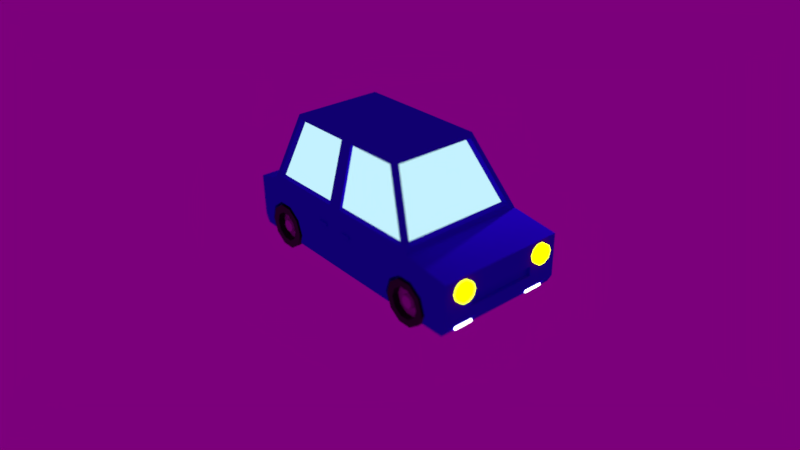 # Source: LowPoly_car.blend  (saved by Blender 2.83.19; exported with 4.5.12 LTS)
import bpy
from mathutils import Matrix  # noqa: F401  (used for matrix-valued properties, if any)

bpy.ops.wm.read_factory_settings(use_empty=True)
scene = bpy.context.scene
scene.name = 'Scene'

# ---- collections
col_collection_1 = bpy.data.collections.new('Collection 1'); scene.collection.children.link(col_collection_1)

# ---- images (referenced by path relative to the original .blend; pixels are not part of the script)
import os
ASSET_DIR = os.environ.get("B2B_ASSET_DIR", "")  # directory of the original .blend (textures are referenced by path, not embedded)
HERE = os.path.dirname(os.path.abspath(__file__))  # packed textures are extracted next to this script under _unpacked/

def load_image(name, relpath, width, height, colorspace="sRGB"):
    """Load a texture the original file referenced (path relative to the .blend, or extracted next to this script)."""
    p = next((c for c in (os.path.join(HERE, relpath), os.path.join(ASSET_DIR, relpath)) if relpath and os.path.exists(c)), "")
    if p:
        img = bpy.data.images.load(p, check_existing=True)
        img.name = name
    else:  # same state as the original file: an image datablock whose file is absent (Cycles renders it pink)
        img = bpy.data.images.new(name, width, height)
        img.source = "FILE"
        img.filepath = "//" + (relpath or name)
    img.colorspace_settings.name = colorspace
    return img
img_pink_sunrise_4k_hdr = load_image('pink_sunrise_4k.hdr', 'HDRi/pink_sunrise_4k.hdr', 1024, 1024, 'Linear Rec.709')

# ---- materials (node trees are filled in below, after node groups)
mat_mat_riau_002 = bpy.data.materials.new('Matériau.002')
mat_mat_riau_002.use_transparent_shadow = False
mat_gris_001 = bpy.data.materials.new('gris.001')
mat_gris_001.use_transparent_shadow = False
mat_mat_riau_001 = bpy.data.materials.new('Matériau.001')
mat_mat_riau_001.use_transparent_shadow = False
mat_qdqd = bpy.data.materials.new('qdqd')
mat_qdqd.use_transparent_shadow = False
mat_noire_006 = bpy.data.materials.new('noire.006')
mat_noire_006.use_transparent_shadow = False
mat_gtris = bpy.data.materials.new('gtris')
mat_gtris.use_transparent_shadow = False
mat_mat_riau = bpy.data.materials.new('Matériau')
mat_mat_riau.use_transparent_shadow = False
mat_gris = bpy.data.materials.new('gris')
mat_gris.use_transparent_shadow = False
mat_light = bpy.data.materials.new('light')
mat_light.use_transparent_shadow = False
mat_light_2 = bpy.data.materials.new('light 2')
mat_light_2.use_transparent_shadow = False
mat_ligth_2 = bpy.data.materials.new('ligth 2')
mat_ligth_2.use_transparent_shadow = False
mat_ligth_2_1 = bpy.data.materials.new('ligth 2 ')
mat_ligth_2_1.use_transparent_shadow = False
mat_red_ligth = bpy.data.materials.new('red ligth')
mat_red_ligth.use_transparent_shadow = False
mat_car = bpy.data.materials.new('car')
mat_car.alpha_threshold = 0.0
mat_car.use_transparent_shadow = False
mat_car.diffuse_color = (0.02576, 0.0, 0.8, 1.0)
mat_car.roughness = 0.5
mat_car.line_color = (0.0, 0.0, 0.0, 1.0)
mat_glass = bpy.data.materials.new('glass')
mat_glass.use_transparent_shadow = False

# ---- material node trees
mat_mat_riau_002.use_nodes = True; mat_mat_riau_002.node_tree.nodes.clear()
_N = mat_mat_riau_002.node_tree.nodes; _L = mat_mat_riau_002.node_tree.links
n0 = _N.new('ShaderNodeBsdfPrincipled'); n0.name = 'Principled BSDF'; n0.location = (10, 300)
n0.distribution = 'GGX'
n0.subsurface_method = 'BURLEY'
n0.inputs[0].default_value = (0.0, 0.0, 0.0, 1.0)
n0.inputs[3].default_value = 1.45
n0.inputs[27].default_value = (0.0, 0.0, 0.0, 1.0)
n0.inputs[28].default_value = 1.0
n1 = _N.new('ShaderNodeOutputMaterial'); n1.name = 'Material Output'; n1.location = (300, 300)
_L.new(n0.outputs[0], n1.inputs[0])
n1.is_active_output = True
mat_gris_001.use_nodes = True; mat_gris_001.node_tree.nodes.clear()
_N = mat_gris_001.node_tree.nodes; _L = mat_gris_001.node_tree.links
n0 = _N.new('ShaderNodeBsdfPrincipled'); n0.name = 'Principled BSDF'; n0.location = (10, 300)
n0.distribution = 'GGX'
n0.subsurface_method = 'BURLEY'
n0.inputs[0].default_value = (0.5382, 0.5382, 0.5382, 1.0)
n0.inputs[3].default_value = 1.45
n0.inputs[27].default_value = (0.0, 0.0, 0.0, 1.0)
n0.inputs[28].default_value = 1.0
n1 = _N.new('ShaderNodeOutputMaterial'); n1.name = 'Material Output'; n1.location = (300, 300)
_L.new(n0.outputs[0], n1.inputs[0])
n1.is_active_output = True
mat_mat_riau_001.use_nodes = True; mat_mat_riau_001.node_tree.nodes.clear()
_N = mat_mat_riau_001.node_tree.nodes; _L = mat_mat_riau_001.node_tree.links
n0 = _N.new('ShaderNodeBsdfPrincipled'); n0.name = 'Principled BSDF'; n0.location = (10, 300)
n0.distribution = 'GGX'
n0.subsurface_method = 'BURLEY'
n0.inputs[0].default_value = (0.0, 0.0, 0.0, 1.0)
n0.inputs[3].default_value = 1.45
n0.inputs[27].default_value = (0.0, 0.0, 0.0, 1.0)
n0.inputs[28].default_value = 1.0
n1 = _N.new('ShaderNodeOutputMaterial'); n1.name = 'Material Output'; n1.location = (300, 300)
_L.new(n0.outputs[0], n1.inputs[0])
n1.is_active_output = True
mat_qdqd.use_nodes = True; mat_qdqd.node_tree.nodes.clear()
_N = mat_qdqd.node_tree.nodes; _L = mat_qdqd.node_tree.links
n0 = _N.new('ShaderNodeBsdfPrincipled'); n0.name = 'Principled BSDF'; n0.location = (10, 300)
n0.distribution = 'GGX'
n0.subsurface_method = 'BURLEY'
n0.inputs[0].default_value = (0.5382, 0.5382, 0.5382, 1.0)
n0.inputs[3].default_value = 1.45
n0.inputs[27].default_value = (0.0, 0.0, 0.0, 1.0)
n0.inputs[28].default_value = 1.0
n1 = _N.new('ShaderNodeOutputMaterial'); n1.name = 'Material Output'; n1.location = (300, 300)
_L.new(n0.outputs[0], n1.inputs[0])
n1.is_active_output = True
mat_noire_006.use_nodes = True; mat_noire_006.node_tree.nodes.clear()
_N = mat_noire_006.node_tree.nodes; _L = mat_noire_006.node_tree.links
n0 = _N.new('ShaderNodeBsdfPrincipled'); n0.name = 'Principled BSDF'; n0.location = (10, 300)
n0.distribution = 'GGX'
n0.subsurface_method = 'BURLEY'
n0.inputs[0].default_value = (0.002063, 0.002063, 0.002063, 1.0)
n0.inputs[3].default_value = 1.45
n0.inputs[27].default_value = (0.0, 0.0, 0.0, 1.0)
n0.inputs[28].default_value = 1.0
n1 = _N.new('ShaderNodeOutputMaterial'); n1.name = 'Material Output'; n1.location = (300, 300)
_L.new(n0.outputs[0], n1.inputs[0])
n1.is_active_output = True
mat_gtris.use_nodes = True; mat_gtris.node_tree.nodes.clear()
_N = mat_gtris.node_tree.nodes; _L = mat_gtris.node_tree.links
n0 = _N.new('ShaderNodeBsdfPrincipled'); n0.name = 'Principled BSDF'; n0.location = (10, 300)
n0.distribution = 'GGX'
n0.subsurface_method = 'BURLEY'
n0.inputs[0].default_value = (0.5382, 0.5382, 0.5382, 1.0)
n0.inputs[3].default_value = 1.45
n0.inputs[27].default_value = (0.0, 0.0, 0.0, 1.0)
n0.inputs[28].default_value = 1.0
n1 = _N.new('ShaderNodeOutputMaterial'); n1.name = 'Material Output'; n1.location = (300, 300)
_L.new(n0.outputs[0], n1.inputs[0])
n1.is_active_output = True
mat_mat_riau.use_nodes = True; mat_mat_riau.node_tree.nodes.clear()
_N = mat_mat_riau.node_tree.nodes; _L = mat_mat_riau.node_tree.links
n0 = _N.new('ShaderNodeBsdfPrincipled'); n0.name = 'Principled BSDF'; n0.location = (10, 300)
n0.distribution = 'GGX'
n0.subsurface_method = 'BURLEY'
n0.inputs[0].default_value = (0.002063, 0.002063, 0.002063, 1.0)
n0.inputs[3].default_value = 1.45
n0.inputs[27].default_value = (0.0, 0.0, 0.0, 1.0)
n0.inputs[28].default_value = 1.0
n1 = _N.new('ShaderNodeOutputMaterial'); n1.name = 'Material Output'; n1.location = (300, 300)
_L.new(n0.outputs[0], n1.inputs[0])
n1.is_active_output = True
mat_gris.use_nodes = True; mat_gris.node_tree.nodes.clear()
_N = mat_gris.node_tree.nodes; _L = mat_gris.node_tree.links
n0 = _N.new('ShaderNodeBsdfPrincipled'); n0.name = 'Principled BSDF'; n0.location = (10, 300)
n0.distribution = 'GGX'
n0.subsurface_method = 'BURLEY'
n0.inputs[0].default_value = (0.5382, 0.5382, 0.5382, 1.0)
n0.inputs[3].default_value = 1.45
n0.inputs[27].default_value = (0.0, 0.0, 0.0, 1.0)
n0.inputs[28].default_value = 1.0
n1 = _N.new('ShaderNodeOutputMaterial'); n1.name = 'Material Output'; n1.location = (300, 300)
_L.new(n0.outputs[0], n1.inputs[0])
n1.is_active_output = True
mat_light.use_nodes = True; mat_light.node_tree.nodes.clear()
_N = mat_light.node_tree.nodes; _L = mat_light.node_tree.links
n0 = _N.new('ShaderNodeOutputMaterial'); n0.name = 'Material Output'; n0.location = (300, 300)
n1 = _N.new('ShaderNodeEmission'); n1.name = 'Émission'; n1.location = (10, 300)
n1.inputs[0].default_value = (0.9262, 1.0, 0.0, 1.0)
n1.inputs[1].default_value = 5.0
_L.new(n1.outputs[0], n0.inputs[0])
n0.is_active_output = True
mat_light_2.use_nodes = True; mat_light_2.node_tree.nodes.clear()
_N = mat_light_2.node_tree.nodes; _L = mat_light_2.node_tree.links
n0 = _N.new('ShaderNodeOutputMaterial'); n0.name = 'Material Output'; n0.location = (300, 300)
n1 = _N.new('ShaderNodeEmission'); n1.name = 'Émission'; n1.location = (10, 300)
n1.inputs[1].default_value = 5.0
_L.new(n1.outputs[0], n0.inputs[0])
n0.is_active_output = True
mat_ligth_2.use_nodes = True; mat_ligth_2.node_tree.nodes.clear()
_N = mat_ligth_2.node_tree.nodes; _L = mat_ligth_2.node_tree.links
n0 = _N.new('ShaderNodeOutputMaterial'); n0.name = 'Material Output'; n0.location = (300, 300)
n1 = _N.new('ShaderNodeEmission'); n1.name = 'Émission'; n1.location = (10, 300)
n1.inputs[1].default_value = 5.0
_L.new(n1.outputs[0], n0.inputs[0])
n0.is_active_output = True
mat_ligth_2_1.use_nodes = True; mat_ligth_2_1.node_tree.nodes.clear()
_N = mat_ligth_2_1.node_tree.nodes; _L = mat_ligth_2_1.node_tree.links
n0 = _N.new('ShaderNodeOutputMaterial'); n0.name = 'Material Output'; n0.location = (300, 300)
n1 = _N.new('ShaderNodeEmission'); n1.name = 'Émission'; n1.location = (10, 300)
n1.inputs[1].default_value = 5.0
_L.new(n1.outputs[0], n0.inputs[0])
n0.is_active_output = True
mat_red_ligth.use_nodes = True; mat_red_ligth.node_tree.nodes.clear()
_N = mat_red_ligth.node_tree.nodes; _L = mat_red_ligth.node_tree.links
n0 = _N.new('ShaderNodeOutputMaterial'); n0.name = 'Material Output'; n0.location = (300, 300)
n1 = _N.new('ShaderNodeEmission'); n1.name = 'Émission'; n1.location = (10, 300)
n1.inputs[0].default_value = (1.0, 0.005857, 0.0, 1.0)
n1.inputs[1].default_value = 5.0
_L.new(n1.outputs[0], n0.inputs[0])
n0.is_active_output = True
mat_glass.use_nodes = True; mat_glass.node_tree.nodes.clear()
_N = mat_glass.node_tree.nodes; _L = mat_glass.node_tree.links
n0 = _N.new('ShaderNodeOutputMaterial'); n0.name = 'Material Output'; n0.location = (300, 300)
n1 = _N.new('ShaderNodeBackground'); n1.name = 'Arrière-plan'; n1.location = (10, 300)
n1.inputs[0].default_value = (0.5496, 0.8871, 1.0, 1.0)
_L.new(n1.outputs[0], n0.inputs[0])
n0.is_active_output = True

# ---- world
world_world = bpy.data.worlds.new('World'); scene.world = world_world
world_world.use_nodes = True; world_world.node_tree.nodes.clear()
_N = world_world.node_tree.nodes; _L = world_world.node_tree.links
n0 = _N.new('ShaderNodeBackground'); n0.name = 'Arrière-plan'; n0.location = (10, 300)
n0.inputs[1].default_value = 0.2
n1 = _N.new('ShaderNodeOutputWorld'); n1.name = 'Sortie du monde'; n1.location = (300, 300)
n2 = _N.new('ShaderNodeTexEnvironment'); n2.name = 'Texture d’environnement'; n2.location = (-285, 331)
n2.image = img_pink_sunrise_4k_hdr
n3 = _N.new('ShaderNodeMapping'); n3.name = 'Mapping'; n3.location = (-562, 397)
n3.inputs[2].default_value = (-0.4887, 0.4084, 1.328)
n4 = _N.new('ShaderNodeTexCoord'); n4.name = 'Texture Coordinate'; n4.location = (-818, 286)
_L.new(n0.outputs[0], n1.inputs[0])
_L.new(n2.outputs[0], n0.inputs[0])
_L.new(n3.outputs[0], n2.inputs[0])
_L.new(n4.outputs[0], n3.inputs[0])
n1.is_active_output = True
world_world.color = (0.05088, 0.05088, 0.05088)
world_world.use_sun_shadow = False
world_world.sun_shadow_jitter_overblur = 0.0
world_world.cycles.sampling_method = 'MANUAL'

# ---- cameras
cam_camera = bpy.data.cameras.new('Camera')
cam_camera.clip_end = 100.0
cam_camera.lens = 34.31
cam_camera.sensor_width = 32.0
cam_camera.sensor_height = 18.0
cam_camera.ortho_scale = 7.314
cam_camera.dof.use_dof = True
cam_camera.dof.focus_distance = 0.0
cam_camera.dof.aperture_fstop = 0.1

# ---- lights
light_lamp = bpy.data.lights.new('Lamp', 'POINT')
light_lamp.transmission_factor = 0.0
light_lamp.cutoff_distance = 30.0
light_lamp.energy = 1000.0
light_lamp.shadow_buffer_clip_start = 1.001
light_lamp.shadow_soft_size = 0.1
light_lamp.shadow_maximum_resolution = 0.006
light_lamp.use_absolute_resolution = True

# ---- meshes
me_cylindre = bpy.data.meshes.new('Cylindre')
me_cylindre.from_pydata([(-2.901e-08, 0.6915, -1.0), (0.0, 1.0, 1.0), (0.4064, 0.5594, -1.0), (0.5878, 0.809, 1.0), (0.6576, 0.2137, -1.0), (0.9511, 0.309, 1.0), (0.6576, -0.2137, -1.0), (0.9511, -0.309, 1.0), (0.4064, -0.5594, -1.0), (0.5878, -0.809, 1.0), (-6.325e-08, -0.6915, -1.0), (-8.742e-08, -1.0, 1.0), (-0.4064, -0.5594, -1.0), (-0.5878, -0.809, 1.0), (-0.6576, -0.2137, -1.0), (-0.9511, -0.309, 1.0), (-0.6576, 0.2137, -1.0), (-0.9511, 0.309, 1.0), (-0.4064, 0.5594, -1.0), (-0.5878, 0.809, 1.0), (0.0, 1.0, -1.0), (0.5878, 0.809, -1.0), (0.9511, 0.309, -1.0), (0.9511, -0.309, -1.0), (0.5878, -0.809, -1.0), (-8.742e-08, -1.0, -1.0), (-0.5878, -0.809, -1.0), (-0.9511, -0.309, -1.0), (-0.9511, 0.309, -1.0), (-0.5878, 0.809, -1.0), (-5.779e-08, 0.3241, 0.6407), (0.1905, 0.2622, 0.6407), (0.3082, 0.1001, 0.6407), (0.3082, -0.1001, 0.6407), (0.1905, -0.2622, 0.6407), (-2.296e-08, -0.3241, 0.6407), (-0.1905, -0.2622, 0.6407), (-0.3082, -0.1001, 0.6407), (-0.3082, 0.1001, 0.6407), (-0.1905, 0.2622, 0.6407), (-2.901e-08, 0.6915, 0.6407), (0.4064, 0.5594, 0.6407), (0.6576, 0.2137, 0.6407), (0.6576, -0.2137, 0.6407), (0.4064, -0.5594, 0.6407), (-6.325e-08, -0.6915, 0.6407), (-0.4064, -0.5594, 0.6407), (-0.6576, -0.2137, 0.6407), (-0.6576, 0.2137, 0.6407), (-0.4064, 0.5594, 0.6407), (-5.753e-08, 0.2634, -0.3001), (0.1548, 0.2131, -0.3001), (0.2505, 0.08138, -0.3001), (0.2505, -0.08138, -0.3001), (0.1548, -0.2131, -0.3001), (-2.923e-08, -0.2634, -0.3001), (-0.1548, -0.2131, -0.3001), (-0.2505, -0.08138, -0.3001), (-0.2505, 0.08138, -0.3001), (-0.1548, 0.2131, -0.3001)], [], [(20, 1, 3, 21), (21, 3, 5, 22), (22, 5, 7, 23), (23, 7, 9, 24), (24, 9, 11, 25), (25, 11, 13, 26), (26, 13, 15, 27), (27, 15, 17, 28), (3, 1, 19, 17, 15, 13, 11, 9, 7, 5), (28, 17, 19, 29), (29, 19, 1, 20), (10, 12, 46, 45), (2, 0, 20, 21), (4, 2, 21, 22), (6, 4, 22, 23), (8, 6, 23, 24), (10, 8, 24, 25), (12, 10, 25, 26), (14, 12, 26, 27), (16, 14, 27, 28), (18, 16, 28, 29), (0, 18, 29, 20), (39, 30, 50, 59), (4, 6, 43, 42), (18, 0, 40, 49), (12, 14, 47, 46), (6, 8, 44, 43), (0, 2, 41, 40), (14, 16, 48, 47), (8, 10, 45, 44), (2, 4, 42, 41), (16, 18, 49, 48), (31, 30, 40, 41), (32, 31, 41, 42), (33, 32, 42, 43), (34, 33, 43, 44), (35, 34, 44, 45), (36, 35, 45, 46), (37, 36, 46, 47), (38, 37, 47, 48), (39, 38, 48, 49), (30, 39, 49, 40), (50, 51, 52, 53, 54, 55, 56, 57, 58, 59), (36, 37, 57, 56), (33, 34, 54, 53), (30, 31, 51, 50), (37, 38, 58, 57), (34, 35, 55, 54), (31, 32, 52, 51), (38, 39, 59, 58), (35, 36, 56, 55), (32, 33, 53, 52)])
me_cylindre.polygons.foreach_set('material_index', [0, 0, 0, 0, 0, 0, 0, 0, 0, 0, 0, 0, 0, 0, 0, 0, 0, 0, 0, 0, 0, 0, 1, 0, 0, 0, 0, 0, 0, 0, 0, 0, 1, 1, 1, 1, 1, 1, 1, 1, 1, 1, 1, 1, 1, 1, 1, 1, 1, 1, 1, 1])
_uv = me_cylindre.uv_layers.new(name='CarteUV')
_uv.uv.foreach_set('vector', [1.0, 0.5, 1.0, 1.0, 0.9, 1.0, 0.9, 0.5, 0.9, 0.5, 0.9, 1.0, 0.8, 1.0, 0.8, 0.5, 0.8, 0.5, 0.8, 1.0, 0.7, 1.0, 0.7, 0.5, 0.7, 0.5, 0.7, 1.0, 0.6, 1.0, 0.6, 0.5, 0.6, 0.5, 0.6, 1.0, 0.5, 1.0, 0.5, 0.5, 0.5, 0.5, 0.5, 1.0, 0.4, 1.0, 0.4, 0.5, 0.4, 0.5, 0.4, 1.0, 0.3, 1.0, 0.3, 0.5, 0.3, 0.5, 0.3, 1.0, 0.2, 1.0, 0.2, 0.5, 0.3911, 0.4442, 0.25, 0.49, 0.1089, 0.4442, 0.02175, 0.3242, 0.02175, 0.1758, 0.1089, 0.05584, 0.25, 0.01, 0.3911, 0.05584, 0.4783, 0.1758, 0.4783, 0.3242, 0.2, 0.5, 0.2, 1.0, 0.1, 1.0, 0.1, 0.5, 0.1, 0.5, 0.1, 1.0, -7.451e-08, 1.0, -7.451e-08, 0.5, 0.75, 0.08405, 0.6525, 0.1157, 0.6525, 0.1157, 0.75, 0.08405, 0.8475, 0.3843, 0.75, 0.4159, 0.75, 0.49, 0.8911, 0.4442, 0.9078, 0.3013, 0.8475, 0.3843, 0.8911, 0.4442, 0.9783, 0.3242, 0.9078, 0.1987, 0.9078, 0.3013, 0.9783, 0.3242, 0.9783, 0.1758, 0.8475, 0.1157, 0.9078, 0.1987, 0.9783, 0.1758, 0.8911, 0.05584, 0.75, 0.08405, 0.8475, 0.1157, 0.8911, 0.05584, 0.75, 0.01, 0.6525, 0.1157, 0.75, 0.08405, 0.75, 0.01, 0.6089, 0.05584, 0.5922, 0.1987, 0.6525, 0.1157, 0.6089, 0.05584, 0.5217, 0.1758, 0.5922, 0.3013, 0.5922, 0.1987, 0.5217, 0.1758, 0.5217, 0.3242, 0.6525, 0.3843, 0.5922, 0.3013, 0.5217, 0.3242, 0.6089, 0.4442, 0.75, 0.4159, 0.6525, 0.3843, 0.6089, 0.4442, 0.75, 0.49, 0.7043, 0.3129, 0.75, 0.3278, 0.75, 0.3278, 0.7043, 0.3129, 0.9078, 0.3013, 0.9078, 0.1987, 0.9078, 0.1987, 0.9078, 0.3013, 0.6525, 0.3843, 0.75, 0.4159, 0.75, 0.4159, 0.6525, 0.3843, 0.6525, 0.1157, 0.5922, 0.1987, 0.5922, 0.1987, 0.6525, 0.1157, 0.9078, 0.1987, 0.8475, 0.1157, 0.8475, 0.1157, 0.9078, 0.1987, 0.75, 0.4159, 0.8475, 0.3843, 0.8475, 0.3843, 0.75, 0.4159, 0.5922, 0.1987, 0.5922, 0.3013, 0.5922, 0.3013, 0.5922, 0.1987, 0.8475, 0.1157, 0.75, 0.08405, 0.75, 0.08405, 0.8475, 0.1157, 0.8475, 0.3843, 0.9078, 0.3013, 0.9078, 0.3013, 0.8475, 0.3843, 0.5922, 0.3013, 0.6525, 0.3843, 0.6525, 0.3843, 0.5922, 0.3013, 0.7957, 0.3129, 0.75, 0.3278, 0.75, 0.4159, 0.8475, 0.3843, 0.824, 0.274, 0.7957, 0.3129, 0.8475, 0.3843, 0.9078, 0.3013, 0.824, 0.226, 0.824, 0.274, 0.9078, 0.3013, 0.9078, 0.1987, 0.7957, 0.1871, 0.824, 0.226, 0.9078, 0.1987, 0.8475, 0.1157, 0.75, 0.1722, 0.7957, 0.1871, 0.8475, 0.1157, 0.75, 0.08405, 0.7043, 0.1871, 0.75, 0.1722, 0.75, 0.08405, 0.6525, 0.1157, 0.676, 0.226, 0.7043, 0.1871, 0.6525, 0.1157, 0.5922, 0.1987, 0.676, 0.274, 0.676, 0.226, 0.5922, 0.1987, 0.5922, 0.3013, 0.7043, 0.3129, 0.676, 0.274, 0.5922, 0.3013, 0.6525, 0.3843, 0.75, 0.3278, 0.7043, 0.3129, 0.6525, 0.3843, 0.75, 0.4159, 0.75, 0.3278, 0.7957, 0.3129, 0.824, 0.274, 0.824, 0.226, 0.7957, 0.1871, 0.75, 0.1722, 0.7043, 0.1871, 0.676, 0.226, 0.676, 0.274, 0.7043, 0.3129, 0.7043, 0.1871, 0.676, 0.226, 0.676, 0.226, 0.7043, 0.1871, 0.824, 0.226, 0.7957, 0.1871, 0.7957, 0.1871, 0.824, 0.226, 0.75, 0.3278, 0.7957, 0.3129, 0.7957, 0.3129, 0.75, 0.3278, 0.676, 0.226, 0.676, 0.274, 0.676, 0.274, 0.676, 0.226, 0.7957, 0.1871, 0.75, 0.1722, 0.75, 0.1722, 0.7957, 0.1871, 0.7957, 0.3129, 0.824, 0.274, 0.824, 0.274, 0.7957, 0.3129, 0.676, 0.274, 0.7043, 0.3129, 0.7043, 0.3129, 0.676, 0.274, 0.75, 0.1722, 0.7043, 0.1871, 0.7043, 0.1871, 0.75, 0.1722, 0.824, 0.274, 0.824, 0.226, 0.824, 0.226, 0.824, 0.274])
me_cylindre.materials.append(mat_mat_riau_002)
me_cylindre.materials.append(mat_gris_001)
me_cylindre.use_remesh_fix_poles = True
me_cylindre.use_remesh_preserve_attributes = False
me_cylindre.use_mirror_vertex_groups = False
me_cylindre.update()
me_cylindre_001 = bpy.data.meshes.new('Cylindre.001')
me_cylindre_001.from_pydata([(-3.163e-08, 0.6635, -1.0), (0.0, 1.0, 1.0), (0.39, 0.5368, -1.0), (0.5878, 0.809, 1.0), (0.6311, 0.205, -1.0), (0.9511, 0.309, 1.0), (0.6311, -0.205, -1.0), (0.9511, -0.309, 1.0), (0.39, -0.5368, -1.0), (0.5878, -0.809, 1.0), (-6.106e-08, -0.6635, -1.0), (-8.742e-08, -1.0, 1.0), (-0.39, -0.5368, -1.0), (-0.5878, -0.809, 1.0), (-0.6311, -0.205, -1.0), (-0.9511, -0.309, 1.0), (-0.6311, 0.205, -1.0), (-0.9511, 0.309, 1.0), (-0.39, 0.5368, -1.0), (-0.5878, 0.809, 1.0), (0.0, 1.0, -1.0), (0.5878, 0.809, -1.0), (0.9511, 0.309, -1.0), (0.9511, -0.309, -1.0), (0.5878, -0.809, -1.0), (-8.742e-08, -1.0, -1.0), (-0.5878, -0.809, -1.0), (-0.9511, -0.309, -1.0), (-0.9511, 0.309, -1.0), (-0.5878, 0.809, -1.0), (-6.15e-08, 0.3315, 0.8149), (0.1949, 0.2682, 0.8149), (0.3153, 0.1024, 0.8149), (0.3153, -0.1024, 0.8149), (0.1949, -0.2682, 0.8149), (-4.411e-08, -0.3315, 0.8149), (-0.1949, -0.2682, 0.8149), (-0.3153, -0.1024, 0.8149), (-0.3153, 0.1024, 0.8149), (-0.1949, 0.2682, 0.8149), (-3.028e-08, 0.6635, 0.8149), (0.39, 0.5368, 0.8149), (0.6311, 0.205, 0.8149), (0.6311, -0.205, 0.8149), (0.39, -0.5368, 0.8149), (-5.972e-08, -0.6635, 0.8149), (-0.39, -0.5368, 0.8149), (-0.6311, -0.205, 0.8149), (-0.6311, 0.205, 0.8149), (-0.39, 0.5368, 0.8149), (-6.753e-08, 0.2702, -0.5011), (0.1588, 0.2186, -0.5011), (0.257, 0.08349, -0.5011), (0.257, -0.0835, -0.5011), (0.1588, -0.2186, -0.5011), (-5.336e-08, -0.2702, -0.5011), (-0.1588, -0.2186, -0.5011), (-0.257, -0.0835, -0.5011), (-0.257, 0.08349, -0.5011), (-0.1588, 0.2186, -0.5011)], [], [(20, 1, 3, 21), (21, 3, 5, 22), (22, 5, 7, 23), (23, 7, 9, 24), (24, 9, 11, 25), (25, 11, 13, 26), (26, 13, 15, 27), (27, 15, 17, 28), (3, 1, 19, 17, 15, 13, 11, 9, 7, 5), (28, 17, 19, 29), (29, 19, 1, 20), (18, 0, 40, 49), (2, 0, 20, 21), (4, 2, 21, 22), (6, 4, 22, 23), (8, 6, 23, 24), (10, 8, 24, 25), (12, 10, 25, 26), (14, 12, 26, 27), (16, 14, 27, 28), (18, 16, 28, 29), (0, 18, 29, 20), (33, 34, 54, 53), (12, 14, 47, 46), (6, 8, 44, 43), (0, 2, 41, 40), (14, 16, 48, 47), (8, 10, 45, 44), (2, 4, 42, 41), (16, 18, 49, 48), (10, 12, 46, 45), (4, 6, 43, 42), (31, 30, 40, 41), (32, 31, 41, 42), (33, 32, 42, 43), (34, 33, 43, 44), (35, 34, 44, 45), (36, 35, 45, 46), (37, 36, 46, 47), (38, 37, 47, 48), (39, 38, 48, 49), (30, 39, 49, 40), (50, 51, 52, 53, 54, 55, 56, 57, 58, 59), (30, 31, 51, 50), (37, 38, 58, 57), (34, 35, 55, 54), (31, 32, 52, 51), (38, 39, 59, 58), (35, 36, 56, 55), (32, 33, 53, 52), (39, 30, 50, 59), (36, 37, 57, 56)])
me_cylindre_001.polygons.foreach_set('material_index', [0, 0, 0, 0, 0, 0, 0, 0, 0, 0, 0, 0, 0, 0, 0, 0, 0, 0, 0, 0, 0, 0, 1, 0, 0, 0, 0, 0, 0, 0, 0, 0, 1, 1, 1, 1, 1, 1, 1, 1, 1, 1, 1, 1, 1, 1, 1, 1, 1, 1, 1, 1])
_uv = me_cylindre_001.uv_layers.new(name='CarteUV')
_uv.uv.foreach_set('vector', [1.0, 0.5, 1.0, 1.0, 0.9, 1.0, 0.9, 0.5, 0.9, 0.5, 0.9, 1.0, 0.8, 1.0, 0.8, 0.5, 0.8, 0.5, 0.8, 1.0, 0.7, 1.0, 0.7, 0.5, 0.7, 0.5, 0.7, 1.0, 0.6, 1.0, 0.6, 0.5, 0.6, 0.5, 0.6, 1.0, 0.5, 1.0, 0.5, 0.5, 0.5, 0.5, 0.5, 1.0, 0.4, 1.0, 0.4, 0.5, 0.4, 0.5, 0.4, 1.0, 0.3, 1.0, 0.3, 0.5, 0.3, 0.5, 0.3, 1.0, 0.2, 1.0, 0.2, 0.5, 0.3911, 0.4442, 0.25, 0.49, 0.1089, 0.4442, 0.02175, 0.3242, 0.02175, 0.1758, 0.1089, 0.05584, 0.25, 0.01, 0.3911, 0.05584, 0.4783, 0.1758, 0.4783, 0.3242, 0.2, 0.5, 0.2, 1.0, 0.1, 1.0, 0.1, 0.5, 0.1, 0.5, 0.1, 1.0, -7.451e-08, 1.0, -7.451e-08, 0.5, 0.6564, 0.3788, 0.75, 0.4092, 0.75, 0.4092, 0.6564, 0.3788, 0.8436, 0.3788, 0.75, 0.4092, 0.75, 0.49, 0.8911, 0.4442, 0.9015, 0.2992, 0.8436, 0.3788, 0.8911, 0.4442, 0.9783, 0.3242, 0.9015, 0.2008, 0.9015, 0.2992, 0.9783, 0.3242, 0.9783, 0.1758, 0.8436, 0.1212, 0.9015, 0.2008, 0.9783, 0.1758, 0.8911, 0.05584, 0.75, 0.09075, 0.8436, 0.1212, 0.8911, 0.05584, 0.75, 0.01, 0.6564, 0.1212, 0.75, 0.09075, 0.75, 0.01, 0.6089, 0.05584, 0.5985, 0.2008, 0.6564, 0.1212, 0.6089, 0.05584, 0.5217, 0.1758, 0.5985, 0.2992, 0.5985, 0.2008, 0.5217, 0.1758, 0.5217, 0.3242, 0.6564, 0.3788, 0.5985, 0.2992, 0.5217, 0.3242, 0.6089, 0.4442, 0.75, 0.4092, 0.6564, 0.3788, 0.6089, 0.4442, 0.75, 0.49, 0.8257, 0.2254, 0.7968, 0.1856, 0.7968, 0.1856, 0.8257, 0.2254, 0.6564, 0.1212, 0.5985, 0.2008, 0.5985, 0.2008, 0.6564, 0.1212, 0.9015, 0.2008, 0.8436, 0.1212, 0.8436, 0.1212, 0.9015, 0.2008, 0.75, 0.4092, 0.8436, 0.3788, 0.8436, 0.3788, 0.75, 0.4092, 0.5985, 0.2008, 0.5985, 0.2992, 0.5985, 0.2992, 0.5985, 0.2008, 0.8436, 0.1212, 0.75, 0.09075, 0.75, 0.09075, 0.8436, 0.1212, 0.8436, 0.3788, 0.9015, 0.2992, 0.9015, 0.2992, 0.8436, 0.3788, 0.5985, 0.2992, 0.6564, 0.3788, 0.6564, 0.3788, 0.5985, 0.2992, 0.75, 0.09075, 0.6564, 0.1212, 0.6564, 0.1212, 0.75, 0.09075, 0.9015, 0.2992, 0.9015, 0.2008, 0.9015, 0.2008, 0.9015, 0.2992, 0.7968, 0.3144, 0.75, 0.3296, 0.75, 0.4092, 0.8436, 0.3788, 0.8257, 0.2746, 0.7968, 0.3144, 0.8436, 0.3788, 0.9015, 0.2992, 0.8257, 0.2254, 0.8257, 0.2746, 0.9015, 0.2992, 0.9015, 0.2008, 0.7968, 0.1856, 0.8257, 0.2254, 0.9015, 0.2008, 0.8436, 0.1212, 0.75, 0.1704, 0.7968, 0.1856, 0.8436, 0.1212, 0.75, 0.09075, 0.7032, 0.1856, 0.75, 0.1704, 0.75, 0.09075, 0.6564, 0.1212, 0.6743, 0.2254, 0.7032, 0.1856, 0.6564, 0.1212, 0.5985, 0.2008, 0.6743, 0.2746, 0.6743, 0.2254, 0.5985, 0.2008, 0.5985, 0.2992, 0.7032, 0.3144, 0.6743, 0.2746, 0.5985, 0.2992, 0.6564, 0.3788, 0.75, 0.3296, 0.7032, 0.3144, 0.6564, 0.3788, 0.75, 0.4092, 0.75, 0.3296, 0.7968, 0.3144, 0.8257, 0.2746, 0.8257, 0.2254, 0.7968, 0.1856, 0.75, 0.1704, 0.7032, 0.1856, 0.6743, 0.2254, 0.6743, 0.2746, 0.7032, 0.3144, 0.75, 0.3296, 0.7968, 0.3144, 0.7968, 0.3144, 0.75, 0.3296, 0.6743, 0.2254, 0.6743, 0.2746, 0.6743, 0.2746, 0.6743, 0.2254, 0.7968, 0.1856, 0.75, 0.1704, 0.75, 0.1704, 0.7968, 0.1856, 0.7968, 0.3144, 0.8257, 0.2746, 0.8257, 0.2746, 0.7968, 0.3144, 0.6743, 0.2746, 0.7032, 0.3144, 0.7032, 0.3144, 0.6743, 0.2746, 0.75, 0.1704, 0.7032, 0.1856, 0.7032, 0.1856, 0.75, 0.1704, 0.8257, 0.2746, 0.8257, 0.2254, 0.8257, 0.2254, 0.8257, 0.2746, 0.7032, 0.3144, 0.75, 0.3296, 0.75, 0.3296, 0.7032, 0.3144, 0.7032, 0.1856, 0.6743, 0.2254, 0.6743, 0.2254, 0.7032, 0.1856])
me_cylindre_001.materials.append(mat_mat_riau_001)
me_cylindre_001.materials.append(mat_qdqd)
me_cylindre_001.use_remesh_fix_poles = True
me_cylindre_001.use_remesh_preserve_attributes = False
me_cylindre_001.use_mirror_vertex_groups = False
me_cylindre_001.update()
me_cylindre_002 = bpy.data.meshes.new('Cylindre.002')
me_cylindre_002.from_pydata([(-6.107e-08, 0.3504, -1.0), (-2.648e-08, 0.7183, 1.0), (0.206, 0.2835, -1.0), (0.4222, 0.5811, 1.0), (0.3333, 0.1083, -1.0), (0.6832, 0.222, 1.0), (0.3333, -0.1083, -1.0), (0.6832, -0.222, 1.0), (0.206, -0.2835, -1.0), (0.4222, -0.5811, 1.0), (-3.653e-08, -0.3504, -1.0), (-6.536e-08, -0.7183, 1.0), (-0.206, -0.2835, -1.0), (-0.4222, -0.5811, 1.0), (-0.3333, -0.1083, -1.0), (-0.6832, -0.222, 1.0), (-0.3333, 0.1083, -1.0), (-0.6832, 0.222, 1.0), (-0.206, 0.2835, -1.0), (-0.4222, 0.5811, 1.0), (0.5878, 0.809, 1.0), (0.0, 1.0, 1.0), (0.9511, 0.309, 1.0), (0.9511, -0.309, 1.0), (0.5878, -0.809, 1.0), (-8.742e-08, -1.0, 1.0), (-0.5878, -0.809, 1.0), (-0.9511, -0.309, 1.0), (-0.9511, 0.309, 1.0), (-0.5878, 0.809, 1.0), (0.4222, 0.5811, -1.611), (-2.814e-08, 0.7183, -1.611), (0.6832, 0.222, -1.611), (0.6832, -0.222, -1.611), (0.4222, -0.5811, -1.611), (-6.701e-08, -0.7183, -1.611), (-0.4222, -0.5811, -1.611), (-0.6832, -0.222, -1.611), (-0.6832, 0.222, -1.611), (-0.4222, 0.5811, -1.611), (0.0, 1.0, -1.0), (0.5878, 0.809, -1.0), (0.9511, 0.309, -1.0), (0.9511, -0.309, -1.0), (0.5878, -0.809, -1.0), (-8.742e-08, -1.0, -1.0), (-0.5878, -0.809, -1.0), (-0.9511, -0.309, -1.0), (-0.9511, 0.309, -1.0), (-0.5878, 0.809, -1.0), (-5.293e-08, 0.2903, 1.117), (0.1707, 0.2349, 1.117), (0.2761, 0.08972, 1.117), (0.2761, -0.08972, 1.117), (0.1707, -0.2349, 1.117), (-3.261e-08, -0.2903, 1.117), (-0.1707, -0.2349, 1.117), (-0.2761, -0.08972, 1.117), (-0.2761, 0.08972, 1.117), (-0.1707, 0.2349, 1.117)], [], [(40, 21, 20, 41), (41, 20, 22, 42), (42, 22, 23, 43), (43, 23, 24, 44), (44, 24, 25, 45), (45, 25, 26, 46), (46, 26, 27, 47), (47, 27, 28, 48), (7, 5, 32, 33), (48, 28, 29, 49), (49, 29, 21, 40), (6, 8, 54, 53), (1, 3, 20, 21), (3, 5, 22, 20), (5, 7, 23, 22), (7, 9, 24, 23), (9, 11, 25, 24), (11, 13, 26, 25), (13, 15, 27, 26), (15, 17, 28, 27), (17, 19, 29, 28), (19, 1, 21, 29), (30, 31, 39, 38, 37, 36, 35, 34, 33, 32), (1, 19, 39, 31), (15, 13, 36, 37), (9, 7, 33, 34), (3, 1, 31, 30), (17, 15, 37, 38), (11, 9, 34, 35), (5, 3, 30, 32), (19, 17, 38, 39), (13, 11, 35, 36), (2, 0, 40, 41), (4, 2, 41, 42), (6, 4, 42, 43), (8, 6, 43, 44), (10, 8, 44, 45), (12, 10, 45, 46), (14, 12, 46, 47), (16, 14, 47, 48), (18, 16, 48, 49), (0, 18, 49, 40), (50, 51, 52, 53, 54, 55, 56, 57, 58, 59), (0, 2, 51, 50), (14, 16, 58, 57), (8, 10, 55, 54), (2, 4, 52, 51), (16, 18, 59, 58), (10, 12, 56, 55), (4, 6, 53, 52), (18, 0, 50, 59), (12, 14, 57, 56)])
me_cylindre_002.polygons.foreach_set('material_index', [0, 0, 0, 0, 0, 0, 0, 0, 0, 0, 0, 1, 0, 0, 0, 0, 0, 0, 0, 0, 0, 0, 0, 0, 0, 0, 0, 0, 0, 0, 0, 0, 1, 1, 1, 1, 1, 1, 1, 1, 1, 1, 1, 1, 1, 1, 1, 1, 1, 1, 1, 1])
_uv = me_cylindre_002.uv_layers.new(name='CarteUV')
_uv.uv.foreach_set('vector', [1.0, 0.5, 1.0, 1.0, 0.9, 1.0, 0.9, 0.5, 0.9, 0.5, 0.9, 1.0, 0.8, 1.0, 0.8, 0.5, 0.8, 0.5, 0.8, 1.0, 0.7, 1.0, 0.7, 0.5, 0.7, 0.5, 0.7, 1.0, 0.6, 1.0, 0.6, 0.5, 0.6, 0.5, 0.6, 1.0, 0.5, 1.0, 0.5, 0.5, 0.5, 0.5, 0.5, 1.0, 0.4, 1.0, 0.4, 0.5, 0.4, 0.5, 0.4, 1.0, 0.3, 1.0, 0.3, 0.5, 0.3, 0.5, 0.3, 1.0, 0.2, 1.0, 0.2, 0.5, 0.414, 0.1967, 0.414, 0.3033, 0.414, 0.3033, 0.414, 0.1967, 0.2, 0.5, 0.2, 1.0, 0.1, 1.0, 0.1, 0.5, 0.1, 0.5, 0.1, 1.0, -7.451e-08, 1.0, -7.451e-08, 0.5, 0.83, 0.224, 0.7994, 0.182, 0.7994, 0.182, 0.83, 0.224, 0.25, 0.4224, 0.3513, 0.3895, 0.3911, 0.4442, 0.25, 0.49, 0.3513, 0.3895, 0.414, 0.3033, 0.4783, 0.3242, 0.3911, 0.4442, 0.414, 0.3033, 0.414, 0.1967, 0.4783, 0.1758, 0.4783, 0.3242, 0.414, 0.1967, 0.3513, 0.1105, 0.3911, 0.05584, 0.4783, 0.1758, 0.3513, 0.1105, 0.25, 0.07761, 0.25, 0.01, 0.3911, 0.05584, 0.25, 0.07761, 0.1487, 0.1105, 0.1089, 0.05584, 0.25, 0.01, 0.1487, 0.1105, 0.08604, 0.1967, 0.02175, 0.1758, 0.1089, 0.05584, 0.08604, 0.1967, 0.08604, 0.3033, 0.02175, 0.3242, 0.02175, 0.1758, 0.08604, 0.3033, 0.1487, 0.3895, 0.1089, 0.4442, 0.02175, 0.3242, 0.1487, 0.3895, 0.25, 0.4224, 0.25, 0.49, 0.1089, 0.4442, 0.3513, 0.3895, 0.25, 0.4224, 0.1487, 0.3895, 0.08604, 0.3033, 0.08604, 0.1967, 0.1487, 0.1105, 0.25, 0.07761, 0.3513, 0.1105, 0.414, 0.1967, 0.414, 0.3033, 0.25, 0.4224, 0.1487, 0.3895, 0.1487, 0.3895, 0.25, 0.4224, 0.08604, 0.1967, 0.1487, 0.1105, 0.1487, 0.1105, 0.08604, 0.1967, 0.3513, 0.1105, 0.414, 0.1967, 0.414, 0.1967, 0.3513, 0.1105, 0.3513, 0.3895, 0.25, 0.4224, 0.25, 0.4224, 0.3513, 0.3895, 0.08604, 0.3033, 0.08604, 0.1967, 0.08604, 0.1967, 0.08604, 0.3033, 0.25, 0.07761, 0.3513, 0.1105, 0.3513, 0.1105, 0.25, 0.07761, 0.414, 0.3033, 0.3513, 0.3895, 0.3513, 0.3895, 0.414, 0.3033, 0.1487, 0.3895, 0.08604, 0.3033, 0.08604, 0.3033, 0.1487, 0.3895, 0.1487, 0.1105, 0.25, 0.07761, 0.25, 0.07761, 0.1487, 0.1105, 0.7994, 0.318, 0.75, 0.3341, 0.75, 0.49, 0.8911, 0.4442, 0.83, 0.276, 0.7994, 0.318, 0.8911, 0.4442, 0.9783, 0.3242, 0.83, 0.224, 0.83, 0.276, 0.9783, 0.3242, 0.9783, 0.1758, 0.7994, 0.182, 0.83, 0.224, 0.9783, 0.1758, 0.8911, 0.05584, 0.75, 0.1659, 0.7994, 0.182, 0.8911, 0.05584, 0.75, 0.01, 0.7006, 0.182, 0.75, 0.1659, 0.75, 0.01, 0.6089, 0.05584, 0.67, 0.224, 0.7006, 0.182, 0.6089, 0.05584, 0.5217, 0.1758, 0.67, 0.276, 0.67, 0.224, 0.5217, 0.1758, 0.5217, 0.3242, 0.7006, 0.318, 0.67, 0.276, 0.5217, 0.3242, 0.6089, 0.4442, 0.75, 0.3341, 0.7006, 0.318, 0.6089, 0.4442, 0.75, 0.49, 0.75, 0.3341, 0.7994, 0.318, 0.83, 0.276, 0.83, 0.224, 0.7994, 0.182, 0.75, 0.1659, 0.7006, 0.182, 0.67, 0.224, 0.67, 0.276, 0.7006, 0.318, 0.75, 0.3341, 0.7994, 0.318, 0.7994, 0.318, 0.75, 0.3341, 0.67, 0.224, 0.67, 0.276, 0.67, 0.276, 0.67, 0.224, 0.7994, 0.182, 0.75, 0.1659, 0.75, 0.1659, 0.7994, 0.182, 0.7994, 0.318, 0.83, 0.276, 0.83, 0.276, 0.7994, 0.318, 0.67, 0.276, 0.7006, 0.318, 0.7006, 0.318, 0.67, 0.276, 0.75, 0.1659, 0.7006, 0.182, 0.7006, 0.182, 0.75, 0.1659, 0.83, 0.276, 0.83, 0.224, 0.83, 0.224, 0.83, 0.276, 0.7006, 0.318, 0.75, 0.3341, 0.75, 0.3341, 0.7006, 0.318, 0.7006, 0.182, 0.67, 0.224, 0.67, 0.224, 0.7006, 0.182])
me_cylindre_002.materials.append(mat_noire_006)
me_cylindre_002.materials.append(mat_gtris)
me_cylindre_002.use_remesh_fix_poles = True
me_cylindre_002.use_remesh_preserve_attributes = False
me_cylindre_002.use_mirror_vertex_groups = False
me_cylindre_002.update()
me_cylindre_003 = bpy.data.meshes.new('Cylindre.003')
me_cylindre_003.from_pydata([(-5.903e-08, 0.372, -1.0), (-2.902e-08, 0.6913, 1.0), (0.2187, 0.301, -1.0), (0.4063, 0.5593, 1.0), (0.3538, 0.115, -1.0), (0.6575, 0.2136, 1.0), (0.3538, -0.115, -1.0), (0.6575, -0.2136, 1.0), (0.2187, -0.301, -1.0), (0.4063, -0.5593, 1.0), (-3.823e-08, -0.372, -1.0), (-6.324e-08, -0.6913, 1.0), (-0.2187, -0.301, -1.0), (-0.4063, -0.5593, 1.0), (-0.3538, -0.115, -1.0), (-0.6575, -0.2136, 1.0), (-0.3538, 0.115, -1.0), (-0.6575, 0.2136, 1.0), (-0.2187, 0.301, -1.0), (-0.4063, 0.5593, 1.0), (0.5878, 0.809, 1.0), (0.0, 1.0, 1.0), (0.9511, 0.309, 1.0), (0.9511, -0.309, 1.0), (0.5878, -0.809, 1.0), (-8.742e-08, -1.0, 1.0), (-0.5878, -0.809, 1.0), (-0.9511, -0.309, 1.0), (-0.9511, 0.309, 1.0), (-0.5878, 0.809, 1.0), (0.4063, 0.5593, -2.106), (-2.689e-08, 0.6913, -2.106), (0.6575, 0.2136, -2.106), (0.6575, -0.2136, -2.106), (0.4063, -0.5593, -2.106), (-6.111e-08, -0.6913, -2.106), (-0.4063, -0.5593, -2.106), (-0.6575, -0.2136, -2.106), (-0.6575, 0.2136, -2.106), (-0.4063, 0.5593, -2.106), (0.0, 1.0, -1.0), (0.5878, 0.809, -1.0), (0.9511, 0.309, -1.0), (0.9511, -0.309, -1.0), (0.5878, -0.809, -1.0), (-8.742e-08, -1.0, -1.0), (-0.5878, -0.809, -1.0), (-0.9511, -0.309, -1.0), (-0.9511, 0.309, -1.0), (-0.5878, 0.809, -1.0), (-3.364e-08, 0.2924, 1.061), (0.1719, 0.2366, 1.061), (0.2781, 0.09036, 1.061), (0.2781, -0.09036, 1.061), (0.1719, -0.2366, 1.061), (-1.729e-08, -0.2924, 1.061), (-0.1719, -0.2366, 1.061), (-0.2781, -0.09036, 1.061), (-0.2781, 0.09036, 1.061), (-0.1719, 0.2366, 1.061)], [], [(40, 21, 20, 41), (41, 20, 22, 42), (42, 22, 23, 43), (43, 23, 24, 44), (44, 24, 25, 45), (45, 25, 26, 46), (46, 26, 27, 47), (47, 27, 28, 48), (7, 5, 32, 33), (48, 28, 29, 49), (49, 29, 21, 40), (12, 14, 57, 56), (1, 3, 20, 21), (3, 5, 22, 20), (5, 7, 23, 22), (7, 9, 24, 23), (9, 11, 25, 24), (11, 13, 26, 25), (13, 15, 27, 26), (15, 17, 28, 27), (17, 19, 29, 28), (19, 1, 21, 29), (30, 31, 39, 38, 37, 36, 35, 34, 33, 32), (1, 19, 39, 31), (15, 13, 36, 37), (9, 7, 33, 34), (3, 1, 31, 30), (17, 15, 37, 38), (11, 9, 34, 35), (5, 3, 30, 32), (19, 17, 38, 39), (13, 11, 35, 36), (2, 0, 40, 41), (4, 2, 41, 42), (6, 4, 42, 43), (8, 6, 43, 44), (10, 8, 44, 45), (12, 10, 45, 46), (14, 12, 46, 47), (16, 14, 47, 48), (18, 16, 48, 49), (0, 18, 49, 40), (50, 51, 52, 53, 54, 55, 56, 57, 58, 59), (6, 8, 54, 53), (0, 2, 51, 50), (14, 16, 58, 57), (8, 10, 55, 54), (2, 4, 52, 51), (16, 18, 59, 58), (10, 12, 56, 55), (4, 6, 53, 52), (18, 0, 50, 59)])
me_cylindre_003.polygons.foreach_set('material_index', [0, 0, 0, 0, 0, 0, 0, 0, 0, 0, 0, 1, 0, 0, 0, 0, 0, 0, 0, 0, 0, 0, 0, 0, 0, 0, 0, 0, 0, 0, 0, 0, 1, 1, 1, 1, 1, 1, 1, 1, 1, 1, 1, 1, 1, 1, 1, 1, 1, 1, 1, 1])
_uv = me_cylindre_003.uv_layers.new(name='CarteUV')
_uv.uv.foreach_set('vector', [1.0, 0.5, 1.0, 1.0, 0.9, 1.0, 0.9, 0.5, 0.9, 0.5, 0.9, 1.0, 0.8, 1.0, 0.8, 0.5, 0.8, 0.5, 0.8, 1.0, 0.7, 1.0, 0.7, 0.5, 0.7, 0.5, 0.7, 1.0, 0.6, 1.0, 0.6, 0.5, 0.6, 0.5, 0.6, 1.0, 0.5, 1.0, 0.5, 0.5, 0.5, 0.5, 0.5, 1.0, 0.4, 1.0, 0.4, 0.5, 0.4, 0.5, 0.4, 1.0, 0.3, 1.0, 0.3, 0.5, 0.3, 0.5, 0.3, 1.0, 0.2, 1.0, 0.2, 0.5, 0.4078, 0.1987, 0.4078, 0.3013, 0.4078, 0.3013, 0.4078, 0.1987, 0.2, 0.5, 0.2, 1.0, 0.1, 1.0, 0.1, 0.5, 0.1, 0.5, 0.1, 1.0, -7.451e-08, 1.0, -7.451e-08, 0.5, 0.6975, 0.1778, 0.6651, 0.2224, 0.6651, 0.2224, 0.6975, 0.1778, 0.25, 0.4159, 0.3475, 0.3842, 0.3911, 0.4442, 0.25, 0.49, 0.3475, 0.3842, 0.4078, 0.3013, 0.4783, 0.3242, 0.3911, 0.4442, 0.4078, 0.3013, 0.4078, 0.1987, 0.4783, 0.1758, 0.4783, 0.3242, 0.4078, 0.1987, 0.3475, 0.1158, 0.3911, 0.05584, 0.4783, 0.1758, 0.3475, 0.1158, 0.25, 0.08409, 0.25, 0.01, 0.3911, 0.05584, 0.25, 0.08409, 0.1525, 0.1158, 0.1089, 0.05584, 0.25, 0.01, 0.1525, 0.1158, 0.09221, 0.1987, 0.02175, 0.1758, 0.1089, 0.05584, 0.09221, 0.1987, 0.09221, 0.3013, 0.02175, 0.3242, 0.02175, 0.1758, 0.09221, 0.3013, 0.1525, 0.3842, 0.1089, 0.4442, 0.02175, 0.3242, 0.1525, 0.3842, 0.25, 0.4159, 0.25, 0.49, 0.1089, 0.4442, 0.3475, 0.3842, 0.25, 0.4159, 0.1525, 0.3842, 0.09221, 0.3013, 0.09221, 0.1987, 0.1525, 0.1158, 0.25, 0.08409, 0.3475, 0.1158, 0.4078, 0.1987, 0.4078, 0.3013, 0.25, 0.4159, 0.1525, 0.3842, 0.1525, 0.3842, 0.25, 0.4159, 0.09221, 0.1987, 0.1525, 0.1158, 0.1525, 0.1158, 0.09221, 0.1987, 0.3475, 0.1158, 0.4078, 0.1987, 0.4078, 0.1987, 0.3475, 0.1158, 0.3475, 0.3842, 0.25, 0.4159, 0.25, 0.4159, 0.3475, 0.3842, 0.09221, 0.3013, 0.09221, 0.1987, 0.09221, 0.1987, 0.09221, 0.3013, 0.25, 0.08409, 0.3475, 0.1158, 0.3475, 0.1158, 0.25, 0.08409, 0.4078, 0.3013, 0.3475, 0.3842, 0.3475, 0.3842, 0.4078, 0.3013, 0.1525, 0.3842, 0.09221, 0.3013, 0.09221, 0.3013, 0.1525, 0.3842, 0.1525, 0.1158, 0.25, 0.08409, 0.25, 0.08409, 0.1525, 0.1158, 0.8025, 0.3222, 0.75, 0.3393, 0.75, 0.49, 0.8911, 0.4442, 0.8349, 0.2776, 0.8025, 0.3222, 0.8911, 0.4442, 0.9783, 0.3242, 0.8349, 0.2224, 0.8349, 0.2776, 0.9783, 0.3242, 0.9783, 0.1758, 0.8025, 0.1778, 0.8349, 0.2224, 0.9783, 0.1758, 0.8911, 0.05584, 0.75, 0.1607, 0.8025, 0.1778, 0.8911, 0.05584, 0.75, 0.01, 0.6975, 0.1778, 0.75, 0.1607, 0.75, 0.01, 0.6089, 0.05584, 0.6651, 0.2224, 0.6975, 0.1778, 0.6089, 0.05584, 0.5217, 0.1758, 0.6651, 0.2776, 0.6651, 0.2224, 0.5217, 0.1758, 0.5217, 0.3242, 0.6975, 0.3222, 0.6651, 0.2776, 0.5217, 0.3242, 0.6089, 0.4442, 0.75, 0.3393, 0.6975, 0.3222, 0.6089, 0.4442, 0.75, 0.49, 0.75, 0.3393, 0.8025, 0.3222, 0.8349, 0.2776, 0.8349, 0.2224, 0.8025, 0.1778, 0.75, 0.1607, 0.6975, 0.1778, 0.6651, 0.2224, 0.6651, 0.2776, 0.6975, 0.3222, 0.8349, 0.2224, 0.8025, 0.1778, 0.8025, 0.1778, 0.8349, 0.2224, 0.75, 0.3393, 0.8025, 0.3222, 0.8025, 0.3222, 0.75, 0.3393, 0.6651, 0.2224, 0.6651, 0.2776, 0.6651, 0.2776, 0.6651, 0.2224, 0.8025, 0.1778, 0.75, 0.1607, 0.75, 0.1607, 0.8025, 0.1778, 0.8025, 0.3222, 0.8349, 0.2776, 0.8349, 0.2776, 0.8025, 0.3222, 0.6651, 0.2776, 0.6975, 0.3222, 0.6975, 0.3222, 0.6651, 0.2776, 0.75, 0.1607, 0.6975, 0.1778, 0.6975, 0.1778, 0.75, 0.1607, 0.8349, 0.2776, 0.8349, 0.2224, 0.8349, 0.2224, 0.8349, 0.2776, 0.6975, 0.3222, 0.75, 0.3393, 0.75, 0.3393, 0.6975, 0.3222])
me_cylindre_003.materials.append(mat_mat_riau)
me_cylindre_003.materials.append(mat_gris)
me_cylindre_003.use_remesh_fix_poles = True
me_cylindre_003.use_remesh_preserve_attributes = False
me_cylindre_003.use_mirror_vertex_groups = False
me_cylindre_003.update()
me_cylindre_004 = bpy.data.meshes.new('Cylindre.004')
me_cylindre_004.from_pydata([(0.0, 1.0, -1.0), (0.0, 1.0, 1.0), (0.5878, 0.809, -1.0), (0.5878, 0.809, 1.0), (0.9511, 0.309, -1.0), (0.9511, 0.309, 1.0), (0.9511, -0.309, -1.0), (0.9511, -0.309, 1.0), (0.5878, -0.809, -1.0), (0.5878, -0.809, 1.0), (-8.742e-08, -1.0, -1.0), (-8.742e-08, -1.0, 1.0), (-0.5878, -0.809, -1.0), (-0.5878, -0.809, 1.0), (-0.9511, -0.309, -1.0), (-0.9511, -0.309, 1.0), (-0.9511, 0.309, -1.0), (-0.9511, 0.309, 1.0), (-0.5878, 0.809, -1.0), (-0.5878, 0.809, 1.0), (-1.778e-06, 10.13, -1.0), (-1.778e-06, 10.13, 1.0), (0.5878, 9.943, -1.0), (0.5878, 9.943, 1.0), (0.9511, 9.443, -1.0), (0.9511, 9.443, 1.0), (0.9511, 8.825, -1.0), (0.9511, 8.825, 1.0), (0.5878, 8.325, -1.0), (0.5878, 8.325, 1.0), (-1.866e-06, 8.134, -1.0), (-1.866e-06, 8.134, 1.0), (-0.5878, 8.325, -1.0), (-0.5878, 8.325, 1.0), (-0.9511, 8.825, -1.0), (-0.9511, 8.825, 1.0), (-0.9511, 9.443, -1.0), (-0.9511, 9.443, 1.0), (-0.5878, 9.943, -1.0), (-0.5878, 9.943, 1.0)], [], [(0, 1, 3, 2), (2, 3, 5, 4), (4, 5, 7, 6), (6, 7, 9, 8), (8, 9, 11, 10), (10, 11, 13, 12), (12, 13, 15, 14), (14, 15, 17, 16), (3, 1, 19, 17, 15, 13, 11, 9, 7, 5), (16, 17, 19, 18), (18, 19, 1, 0), (0, 2, 4, 6, 8, 10, 12, 14, 16, 18), (20, 21, 23, 22), (22, 23, 25, 24), (24, 25, 27, 26), (26, 27, 29, 28), (28, 29, 31, 30), (30, 31, 33, 32), (32, 33, 35, 34), (34, 35, 37, 36), (23, 21, 39, 37, 35, 33, 31, 29, 27, 25), (36, 37, 39, 38), (38, 39, 21, 20), (20, 22, 24, 26, 28, 30, 32, 34, 36, 38)])
_uv = me_cylindre_004.uv_layers.new(name='CarteUV')
_uv.uv.foreach_set('vector', [1.0, 0.5, 1.0, 1.0, 0.9, 1.0, 0.9, 0.5, 0.9, 0.5, 0.9, 1.0, 0.8, 1.0, 0.8, 0.5, 0.8, 0.5, 0.8, 1.0, 0.7, 1.0, 0.7, 0.5, 0.7, 0.5, 0.7, 1.0, 0.6, 1.0, 0.6, 0.5, 0.6, 0.5, 0.6, 1.0, 0.5, 1.0, 0.5, 0.5, 0.5, 0.5, 0.5, 1.0, 0.4, 1.0, 0.4, 0.5, 0.4, 0.5, 0.4, 1.0, 0.3, 1.0, 0.3, 0.5, 0.3, 0.5, 0.3, 1.0, 0.2, 1.0, 0.2, 0.5, 0.3911, 0.4442, 0.25, 0.49, 0.1089, 0.4442, 0.02175, 0.3242, 0.02175, 0.1758, 0.1089, 0.05584, 0.25, 0.01, 0.3911, 0.05584, 0.4783, 0.1758, 0.4783, 0.3242, 0.2, 0.5, 0.2, 1.0, 0.1, 1.0, 0.1, 0.5, 0.1, 0.5, 0.1, 1.0, -7.451e-08, 1.0, -7.451e-08, 0.5, 0.75, 0.49, 0.8911, 0.4442, 0.9783, 0.3242, 0.9783, 0.1758, 0.8911, 0.05584, 0.75, 0.01, 0.6089, 0.05584, 0.5217, 0.1758, 0.5217, 0.3242, 0.6089, 0.4442, 1.0, 0.5, 1.0, 1.0, 0.9, 1.0, 0.9, 0.5, 0.9, 0.5, 0.9, 1.0, 0.8, 1.0, 0.8, 0.5, 0.8, 0.5, 0.8, 1.0, 0.7, 1.0, 0.7, 0.5, 0.7, 0.5, 0.7, 1.0, 0.6, 1.0, 0.6, 0.5, 0.6, 0.5, 0.6, 1.0, 0.5, 1.0, 0.5, 0.5, 0.5, 0.5, 0.5, 1.0, 0.4, 1.0, 0.4, 0.5, 0.4, 0.5, 0.4, 1.0, 0.3, 1.0, 0.3, 0.5, 0.3, 0.5, 0.3, 1.0, 0.2, 1.0, 0.2, 0.5, 0.3911, 0.4442, 0.25, 0.49, 0.1089, 0.4442, 0.02175, 0.3242, 0.02175, 0.1758, 0.1089, 0.05584, 0.25, 0.01, 0.3911, 0.05584, 0.4783, 0.1758, 0.4783, 0.3242, 0.2, 0.5, 0.2, 1.0, 0.1, 1.0, 0.1, 0.5, 0.1, 0.5, 0.1, 1.0, -7.451e-08, 1.0, -7.451e-08, 0.5, 0.75, 0.49, 0.8911, 0.4442, 0.9783, 0.3242, 0.9783, 0.1758, 0.8911, 0.05584, 0.75, 0.01, 0.6089, 0.05584, 0.5217, 0.1758, 0.5217, 0.3242, 0.6089, 0.4442])
me_cylindre_004.materials.append(mat_light)
me_cylindre_004.materials.append(mat_light_2)
me_cylindre_004.use_remesh_fix_poles = True
me_cylindre_004.use_remesh_preserve_attributes = False
me_cylindre_004.use_mirror_vertex_groups = False
me_cylindre_004.update()
me_cube_002 = bpy.data.meshes.new('Cube.002')
me_cube_002.from_pydata([(-1.0, -1.0, -1.0), (-1.0, -1.0, 1.0), (-1.0, 1.0, -1.0), (-1.0, 1.0, 1.0), (1.0, -1.0, -1.0), (1.0, -1.0, 1.0), (1.0, 1.0, -1.0), (1.0, 1.0, 1.0)], [], [(0, 1, 3, 2), (2, 3, 7, 6), (6, 7, 5, 4), (4, 5, 1, 0), (2, 6, 4, 0), (7, 3, 1, 5)])
_uv = me_cube_002.uv_layers.new(name='CarteUV')
_uv.uv.foreach_set('vector', [0.375, 0.0, 0.625, 0.0, 0.625, 0.25, 0.375, 0.25, 0.375, 0.25, 0.625, 0.25, 0.625, 0.5, 0.375, 0.5, 0.375, 0.5, 0.625, 0.5, 0.625, 0.75, 0.375, 0.75, 0.375, 0.75, 0.625, 0.75, 0.625, 1.0, 0.375, 1.0, 0.125, 0.5, 0.375, 0.5, 0.375, 0.75, 0.125, 0.75, 0.625, 0.5, 0.875, 0.5, 0.875, 0.75, 0.625, 0.75])
me_cube_002.materials.append(mat_ligth_2)
me_cube_002.use_remesh_fix_poles = True
me_cube_002.use_remesh_preserve_attributes = False
me_cube_002.use_mirror_vertex_groups = False
me_cube_002.update()
me_cube_003 = bpy.data.meshes.new('Cube.003')
me_cube_003.from_pydata([(-1.0, -1.0, -1.0), (-1.0, -1.0, 1.0), (-1.0, 1.0, -1.0), (-1.0, 1.0, 1.0), (1.0, -1.0, -1.0), (1.0, -1.0, 1.0), (1.0, 1.0, -1.0), (1.0, 1.0, 1.0)], [], [(0, 1, 3, 2), (2, 3, 7, 6), (6, 7, 5, 4), (4, 5, 1, 0), (2, 6, 4, 0), (7, 3, 1, 5)])
_uv = me_cube_003.uv_layers.new(name='CarteUV')
_uv.uv.foreach_set('vector', [0.375, 0.0, 0.625, 0.0, 0.625, 0.25, 0.375, 0.25, 0.375, 0.25, 0.625, 0.25, 0.625, 0.5, 0.375, 0.5, 0.375, 0.5, 0.625, 0.5, 0.625, 0.75, 0.375, 0.75, 0.375, 0.75, 0.625, 0.75, 0.625, 1.0, 0.375, 1.0, 0.125, 0.5, 0.375, 0.5, 0.375, 0.75, 0.125, 0.75, 0.625, 0.5, 0.875, 0.5, 0.875, 0.75, 0.625, 0.75])
me_cube_003.materials.append(mat_ligth_2_1)
me_cube_003.use_remesh_fix_poles = True
me_cube_003.use_remesh_preserve_attributes = False
me_cube_003.use_mirror_vertex_groups = False
me_cube_003.update()
me_cube_004 = bpy.data.meshes.new('Cube.004')
me_cube_004.from_pydata([(-1.0, -1.0, -1.0), (-1.0, -1.0, 1.0), (-1.0, 1.0, -1.0), (-1.0, 1.0, 1.0), (1.0, -1.0, -1.0), (1.0, -1.0, 1.0), (1.0, 1.0, -1.0), (1.0, 1.0, 1.0), (-6.925, -1.0, -1.0), (-6.925, -1.0, 1.0), (-6.925, 1.0, -1.0), (-6.925, 1.0, 1.0), (-4.925, -1.0, -1.0), (-4.925, -1.0, 1.0), (-4.925, 1.0, -1.0), (-4.925, 1.0, 1.0)], [], [(0, 1, 3, 2), (2, 3, 7, 6), (6, 7, 5, 4), (4, 5, 1, 0), (2, 6, 4, 0), (7, 3, 1, 5), (8, 9, 11, 10), (10, 11, 15, 14), (14, 15, 13, 12), (12, 13, 9, 8), (10, 14, 12, 8), (15, 11, 9, 13)])
_uv = me_cube_004.uv_layers.new(name='CarteUV')
_uv.uv.foreach_set('vector', [0.375, 0.0, 0.625, 0.0, 0.625, 0.25, 0.375, 0.25, 0.375, 0.25, 0.625, 0.25, 0.625, 0.5, 0.375, 0.5, 0.375, 0.5, 0.625, 0.5, 0.625, 0.75, 0.375, 0.75, 0.375, 0.75, 0.625, 0.75, 0.625, 1.0, 0.375, 1.0, 0.125, 0.5, 0.375, 0.5, 0.375, 0.75, 0.125, 0.75, 0.625, 0.5, 0.875, 0.5, 0.875, 0.75, 0.625, 0.75, 0.375, 0.0, 0.625, 0.0, 0.625, 0.25, 0.375, 0.25, 0.375, 0.25, 0.625, 0.25, 0.625, 0.5, 0.375, 0.5, 0.375, 0.5, 0.625, 0.5, 0.625, 0.75, 0.375, 0.75, 0.375, 0.75, 0.625, 0.75, 0.625, 1.0, 0.375, 1.0, 0.125, 0.5, 0.375, 0.5, 0.375, 0.75, 0.125, 0.75, 0.625, 0.5, 0.875, 0.5, 0.875, 0.75, 0.625, 0.75])
me_cube_004.materials.append(mat_red_ligth)
me_cube_004.use_remesh_fix_poles = True
me_cube_004.use_remesh_preserve_attributes = False
me_cube_004.use_mirror_vertex_groups = False
me_cube_004.update()
me_cube = bpy.data.meshes.new('Cube')
me_cube.from_pydata([(-0.5449, 2.136, -0.6418), (-0.5449, 2.136, -0.4834), (0.5449, 2.136, -0.6418), (0.5449, 2.136, -0.4834), (-0.8832, -0.991, -0.7862), (-0.8832, -1.778, -0.7862), (-0.8832, -1.703, -0.555), (-0.8832, -1.506, -0.4121), (-0.8832, -1.263, -0.4121), (-0.8832, -1.066, -0.555), (-0.8832, 1.8, -0.7862), (-0.8832, 1.013, -0.7862), (-0.8832, 1.088, -0.555), (-0.8832, 1.285, -0.4121), (-0.8832, 1.528, -0.4121), (-0.8832, 1.725, -0.555), (0.8857, -0.991, -0.7862), (0.8857, -1.778, -0.7862), (0.8857, -1.703, -0.555), (0.8857, -1.506, -0.4121), (0.8857, -1.263, -0.4121), (0.8857, -1.066, -0.555), (0.8857, 1.8, -0.7862), (0.8857, 1.013, -0.7862), (0.8857, 1.088, -0.555), (0.8857, 1.285, -0.4121), (0.8857, 1.528, -0.4121), (0.8857, 1.725, -0.555), (1.0, 2.124, -0.9363), (1.0, -1.927, -0.9363), (-1.0, -1.927, -0.9363), (-1.0, 2.124, -0.9363), (0.7183, 0.8142, 0.9322), (0.7173, -1.24, 0.9358), (-0.6425, -1.311, 0.9292), (-0.7162, 0.8188, 0.9397), (1.0, 2.195, -0.1379), (1.0, -1.999, -0.1379), (-1.0, -1.999, -0.1379), (-1.0, 2.195, -0.1379), (0.9804, 1.324, 0.02522), (0.9814, -1.515, 0.02166), (-0.9028, -1.582, 0.02827), (-0.9826, 1.337, 0.0178), (0.6987, 0.8563, 1.0), (0.6987, -1.29, 1.0), (-0.6987, -1.29, 1.0), (-0.6987, 0.8563, 1.0), (0.6987, 0.8563, 1.0), (0.6987, -1.29, 1.0), (-0.6987, -1.29, 1.0), (-0.6987, 0.8563, 1.0), (1.0, 2.195, -0.8074), (1.0, -1.999, -0.8074), (-1.0, -1.999, -0.8074), (-1.0, 2.195, -0.8074), (0.8857, 1.751, -0.9363), (1.0, 1.8, -0.7862), (1.0, 1.793, -0.8074), (1.0, 1.751, -0.9363), (1.0, 1.725, -0.555), (1.0, 1.528, -0.4121), (1.0, 1.285, -0.4121), (1.0, 1.088, -0.555), (1.0, 1.013, -0.7862), (0.8857, 1.062, -0.9363), (1.0, 1.02, -0.8074), (1.0, 1.062, -0.9363), (0.8857, -1.04, -0.9363), (1.0, -1.04, -0.9363), (1.0, -0.9979, -0.8074), (1.0, -0.991, -0.7862), (1.0, -1.066, -0.555), (1.0, -1.263, -0.4121), (1.0, -1.506, -0.4121), (1.0, -1.703, -0.555), (1.0, -1.778, -0.7862), (0.8857, -1.729, -0.9363), (1.0, -1.771, -0.8074), (1.0, -1.729, -0.9363), (-1.0, 1.751, -0.9363), (-1.0, 1.793, -0.8074), (-1.0, 1.8, -0.7862), (-0.8832, 1.751, -0.9363), (-1.0, 1.725, -0.555), (-1.0, 1.528, -0.4121), (-1.0, 1.285, -0.4121), (-1.0, 1.088, -0.555), (-1.0, 1.013, -0.7862), (-1.0, 1.02, -0.8074), (-1.0, 1.062, -0.9363), (-0.8832, 1.062, -0.9363), (-1.0, -1.04, -0.9363), (-0.8832, -1.04, -0.9363), (-1.0, -0.9979, -0.8074), (-1.0, -0.991, -0.7862), (-1.0, -1.066, -0.555), (-1.0, -1.263, -0.4121), (-1.0, -1.506, -0.4121), (-1.0, -1.703, -0.555), (-1.0, -1.778, -0.7862), (-1.0, -1.729, -0.9363), (-1.0, -1.771, -0.8074), (-0.8832, -1.729, -0.9363), (0.7183, -0.02657, 0.9322), (0.7173, -0.2398, 0.9358), (-0.7159, -0.2347, 0.9407), (-0.7162, -0.0345, 0.9397), (-1.0, -0.1756, -0.1379), (-1.0, -0.03131, -0.1379), (1.0, -0.03131, -0.1379), (1.0, -0.1756, -0.1379), (-0.9829, -0.2359, 0.01676), (-0.9826, -0.008425, 0.0178), (0.9804, -0.0009119, 0.02522), (0.9814, -0.241, 0.02166), (0.6987, -0.09903, 1.0), (0.6987, -0.1729, 1.0), (-0.6987, -0.1729, 1.0), (-0.6987, -0.09903, 1.0), (0.6987, -0.09903, 1.0), (0.6987, -0.1729, 1.0), (-0.6987, -0.1729, 1.0), (-0.6987, -0.09903, 1.0), (0.9054, 1.406, 0.02174), (0.6413, 0.8924, 0.9357), (0.6987, -0.09903, 1.0), (1.0, -0.06954, -0.04253), (0.9028, -1.582, 0.02827), (0.6425, -1.311, 0.9292), (0.6987, -0.1729, 1.0), (1.0, -0.1743, -0.04253), (1.0, -1.604, -0.04253), (0.6987, -1.29, 1.0), (-0.9829, -1.521, 0.01676), (-0.7159, -1.244, 0.9407), (-1.0, -1.604, -0.04253), (-0.6987, -1.29, 1.0), (-0.6987, -0.1729, 1.0), (-1.0, -0.1743, -0.04253), (-0.9054, 1.406, 0.02174), (-0.6413, 0.8924, 0.9357), (-0.6987, -0.09903, 1.0), (-1.0, -0.06954, -0.04253), (1.0, 1.442, -0.04253), (0.6987, 0.8563, 1.0), (-1.0, 1.442, -0.04253), (-0.6987, 0.8563, 1.0), (0.9245, 1.24, 0.05109), (0.6773, 0.7596, 0.9064), (0.6773, -0.03323, 0.9064), (0.9245, -0.009034, 0.05109), (0.9255, -1.436, 0.04774), (0.6764, -1.177, 0.9097), (0.6764, -0.2343, 0.9097), (0.9255, -0.2355, 0.04774), (0.8513, -1.5, 0.05396), (0.6058, -1.245, 0.9035), (-0.8513, -1.5, 0.05396), (-0.6058, -1.245, 0.9035), (-0.9268, -1.443, 0.04311), (-0.675, -1.181, 0.9144), (-0.675, -0.2294, 0.9144), (-0.9268, -0.2306, 0.04311), (-0.9265, 1.252, 0.0441), (-0.6753, 0.7639, 0.9134), (-0.6753, -0.04071, 0.9134), (-0.9265, -0.01612, 0.0441), (0.8538, 1.317, 0.04781), (0.6047, 0.8333, 0.9097), (-0.8538, 1.317, 0.04781), (-0.6047, 0.8333, 0.9097), (0.5449, 2.195, -0.6418), (0.5449, 2.195, -0.4834), (-0.5449, 2.195, -0.4834), (-0.5449, 2.195, -0.6418), (0.9779, 0.07044, -0.3288), (0.9779, 0.07044, -0.2879), (0.9779, 0.2337, -0.3288), (0.9779, 0.2337, -0.2879), (1.03, 0.07044, -0.3288), (1.03, 0.07044, -0.2879), (1.03, 0.2337, -0.3288), (1.03, 0.2337, -0.2879), (0.9779, -0.455, -0.3288), (0.9779, -0.455, -0.2879), (0.9779, -0.2917, -0.3288), (0.9779, -0.2917, -0.2879), (1.03, -0.455, -0.3288), (1.03, -0.455, -0.2879), (1.03, -0.2917, -0.3288), (1.03, -0.2917, -0.2879), (-1.022, -0.455, -0.3288), (-1.022, -0.455, -0.2879), (-1.022, -0.2917, -0.3288), (-1.022, -0.2917, -0.2879), (-0.9697, -0.455, -0.3288), (-0.9697, -0.455, -0.2879), (-0.9697, -0.2917, -0.3288), (-0.9697, -0.2917, -0.2879), (-1.022, 0.1312, -0.3288), (-1.022, 0.1312, -0.2879), (-1.022, 0.2944, -0.3288), (-1.022, 0.2944, -0.2879), (-0.9697, 0.1312, -0.3288), (-0.9697, 0.1312, -0.2879), (-0.9697, 0.2944, -0.3288), (-0.9697, 0.2944, -0.2879)], [], [(0, 175, 174, 1), (2, 0, 1, 3), (4, 95, 94, 92, 93), (5, 100, 99, 6), (6, 99, 98, 7), (7, 98, 97, 8), (8, 97, 96, 9), (9, 96, 95, 4), (4, 93, 103, 5, 6, 7, 8, 9), (10, 82, 81, 80, 83), (11, 88, 87, 12), (12, 87, 86, 13), (13, 86, 85, 14), (14, 85, 84, 15), (15, 84, 82, 10), (10, 83, 91, 11, 12, 13, 14, 15), (28, 59, 56, 65, 67, 69, 68, 77, 79, 29, 30, 101, 103, 93, 92, 90, 91, 83, 80, 31), (138, 137, 46, 118), (40, 32, 149, 148), (124, 140, 170, 168), (113, 107, 166, 167), (52, 28, 31, 55), (144, 36, 39, 146), (54, 38, 108, 109, 39, 55, 81, 82, 84, 85, 86, 87, 88, 89, 94, 95, 96, 97, 98, 99, 100, 102), (53, 37, 38, 54), (52, 36, 110, 111, 37, 53, 78, 76, 75, 74, 73, 72, 71, 70, 66, 64, 63, 62, 61, 60, 57, 58), (141, 125, 169, 171), (109, 143, 146, 39), (37, 132, 136, 38), (111, 131, 132, 37), (118, 46, 50, 122), (145, 147, 47, 44), (137, 133, 45, 46), (126, 145, 44, 116), (121, 122, 50, 49), (44, 47, 51, 48), (46, 45, 49, 50), (116, 44, 48, 120), (28, 52, 58, 59), (29, 53, 54, 30), (30, 54, 102, 101), (36, 52, 172, 173, 174, 55, 39), (62, 25, 26, 61), (61, 26, 27, 60), (64, 23, 24, 63), (63, 24, 25, 62), (67, 66, 70, 69), (56, 22, 27, 26, 25, 24, 23, 65), (60, 27, 22, 57), (57, 22, 56, 59, 58), (65, 23, 64, 66, 67), (79, 78, 53, 29), (74, 19, 20, 73), (73, 20, 21, 72), (76, 17, 18, 75), (75, 18, 19, 74), (68, 16, 21, 20, 19, 18, 17, 77), (72, 21, 16, 71), (71, 16, 68, 69, 70), (77, 17, 76, 78, 79), (80, 81, 55, 31), (88, 11, 91, 90, 89), (100, 5, 103, 101, 102), (92, 94, 89, 90), (45, 117, 121, 49), (117, 116, 120, 121), (48, 51, 123, 120), (120, 123, 122, 121), (133, 130, 117, 45), (130, 126, 116, 117), (47, 119, 123, 51), (119, 118, 122, 123), (36, 144, 127, 110), (110, 127, 131, 111), (38, 136, 139, 108), (108, 139, 143, 109), (106, 112, 163, 162), (139, 138, 142, 143), (43, 113, 167, 164), (127, 126, 130, 131), (147, 142, 119, 47), (142, 138, 118, 119), (32, 40, 144, 145), (104, 32, 145, 126), (40, 114, 127, 144), (114, 104, 126, 127), (41, 33, 133, 132), (33, 105, 130, 133), (115, 41, 132, 131), (105, 115, 131, 130), (129, 128, 132, 133), (42, 34, 137, 136), (34, 129, 133, 137), (128, 42, 136, 132), (135, 134, 136, 137), (106, 135, 137, 138), (134, 112, 139, 136), (112, 106, 138, 139), (43, 35, 147, 146), (35, 107, 142, 147), (113, 43, 146, 143), (107, 113, 143, 142), (124, 125, 145, 144), (141, 140, 146, 147), (125, 141, 147, 145), (140, 124, 144, 146), (155, 154, 153, 152), (156, 157, 159, 158), (167, 166, 165, 164), (169, 168, 170, 171), (160, 161, 162, 163), (148, 149, 150, 151), (33, 41, 152, 153), (32, 104, 150, 149), (128, 129, 157, 156), (105, 33, 153, 154), (134, 135, 161, 160), (114, 40, 148, 151), (34, 42, 158, 159), (35, 43, 164, 165), (41, 115, 155, 152), (135, 106, 162, 161), (125, 124, 168, 169), (104, 114, 151, 150), (129, 34, 159, 157), (107, 35, 165, 166), (115, 105, 154, 155), (112, 134, 160, 163), (140, 141, 171, 170), (42, 128, 156, 158), (172, 2, 3, 173), (175, 0, 2, 172), (173, 3, 1, 174), (55, 174, 175, 172, 52), (176, 177, 179, 178), (178, 179, 183, 182), (182, 183, 181, 180), (180, 181, 177, 176), (178, 182, 180, 176), (183, 179, 177, 181), (184, 185, 187, 186), (186, 187, 191, 190), (190, 191, 189, 188), (188, 189, 185, 184), (186, 190, 188, 184), (191, 187, 185, 189), (192, 193, 195, 194), (194, 195, 199, 198), (198, 199, 197, 196), (196, 197, 193, 192), (194, 198, 196, 192), (199, 195, 193, 197), (200, 201, 203, 202), (202, 203, 207, 206), (206, 207, 205, 204), (204, 205, 201, 200), (202, 206, 204, 200), (207, 203, 201, 205)])
me_cube.polygons.foreach_set('use_smooth', [0, 0, 0, 0, 0, 0, 0, 0, 0, 0, 0, 0, 0, 0, 0, 0, 0, 0, 0, 0, 0, 0, 0, 0, 0, 0, 0, 0, 0, 0, 0, 0, 0, 0, 1, 0, 0, 0, 0, 0, 0, 0, 0, 0, 0, 0, 0, 0, 0, 0, 0, 0, 0, 0, 0, 0, 0, 0, 0, 0, 0, 0, 0, 0, 0, 0, 1, 1, 0, 0, 0, 0, 0, 0, 0, 0, 0, 0, 0, 0, 0, 0, 0, 0, 0, 0, 0, 0, 0, 0, 0, 0, 0, 0, 0, 0, 0, 0, 0, 0, 0, 0, 0, 0, 0, 0, 0, 0, 0, 0, 0, 0, 0, 0, 0, 0, 0, 0, 0, 0, 0, 0, 0, 0, 0, 0, 0, 0, 0, 0, 0, 0, 0, 0, 0, 0, 0, 0, 0, 0, 0, 0, 0, 0, 0, 0, 0, 0, 0, 0, 0, 0, 0, 0, 0, 0, 0, 0])
me_cube.polygons.foreach_set('material_index', [0, 0, 0, 0, 0, 0, 0, 0, 0, 0, 0, 0, 0, 0, 0, 0, 0, 0, 0, 0, 0, 0, 0, 0, 0, 0, 0, 0, 0, 0, 0, 0, 0, 0, 0, 0, 0, 0, 0, 0, 0, 0, 0, 0, 0, 0, 0, 0, 0, 0, 0, 0, 0, 0, 0, 0, 0, 0, 0, 0, 0, 0, 0, 0, 0, 0, 0, 0, 0, 0, 0, 0, 0, 0, 0, 0, 0, 0, 0, 0, 0, 0, 0, 0, 0, 0, 0, 0, 0, 0, 0, 0, 0, 0, 0, 0, 0, 0, 0, 0, 0, 0, 0, 0, 0, 0, 1, 1, 1, 1, 1, 1, 0, 0, 0, 0, 0, 0, 0, 0, 0, 0, 0, 0, 0, 0, 0, 0, 0, 0, 0, 0, 0, 0, 0, 0, 0, 0, 0, 0, 0, 0, 0, 0, 0, 0, 0, 0, 0, 0, 0, 0, 0, 0, 0, 0, 0, 0])
_uv = me_cube.uv_layers.new(name='CarteUV')
_uv.uv.foreach_set('vector', [0.375, 0.0, 0.375, 0.07381, 0.625, 0.07381, 0.625, 0.0, 0.375, 0.75, 0.375, 1.0, 0.625, 1.0, 0.625, 0.75, 1.0, 0.5, 1.0, 0.9134, 0.9908, 0.9134, 0.9351, 0.9134, 0.9351, 0.5, 0.5, 0.5, 0.5, 0.9134, 0.4, 0.9134, 0.4, 0.5, 0.4, 0.5, 0.4, 0.9134, 0.3, 0.9134, 0.3, 0.5, 0.3, 0.5, 0.3, 0.9134, 0.2, 0.9134, 0.2, 0.5, 0.2, 0.5, 0.2, 0.9134, 0.1, 0.9134, 0.1, 0.5, 0.1, 0.5, 0.1, 0.9134, -7.451e-08, 0.9134, -7.451e-08, 0.5, 0.75, 0.49, 0.8416, 0.4602, 0.8416, 0.03977, 0.75, 0.01, 0.6089, 0.05584, 0.5217, 0.1758, 0.5217, 0.3242, 0.6089, 0.4442, 1.0, 0.5, 1.0, 0.9134, 0.9908, 0.9134, 0.9351, 0.9134, 0.9351, 0.5, 0.5, 0.5, 0.5, 0.9134, 0.4, 0.9134, 0.4, 0.5, 0.4, 0.5, 0.4, 0.9134, 0.3, 0.9134, 0.3, 0.5, 0.3, 0.5, 0.3, 0.9134, 0.2, 0.9134, 0.2, 0.5, 0.2, 0.5, 0.2, 0.9134, 0.1, 0.9134, 0.1, 0.5, 0.1, 0.5, 0.1, 0.9134, -7.451e-08, 0.9134, -7.451e-08, 0.5, 0.75, 0.49, 0.8416, 0.4602, 0.8416, 0.03977, 0.75, 0.01, 0.6089, 0.05584, 0.5217, 0.1758, 0.5217, 0.3242, 0.6089, 0.4442, 0.0, 0.0, 0.0, 0.0, 0.0, 0.0, 0.0, 0.0, 0.0, 0.0, 0.0, 0.0, 0.0, 0.0, 0.0, 0.0, 0.0, 0.0, 0.0, 0.0, 0.0, 0.0, 0.0, 0.0, 0.0, 0.0, 0.0, 0.0, 0.0, 0.0, 0.0, 0.0, 0.0, 0.0, 0.0, 0.0, 0.0, 0.0, 0.0, 0.0, 0.0, 0.0, 0.0, 0.0, 0.0, 0.0, 0.0, 0.0, 0.0, 0.0, 0.0, 0.0, 0.0, 0.0, 0.0, 0.0, 0.0, 0.0, 0.0, 0.0, 0.0, 0.0, 0.0, 0.0, 0.0, 0.0, 0.0, 0.0, 0.0, 0.0, 0.0, 0.0, 0.0, 0.0, 0.0, 0.0, 0.0, 0.0, 0.0, 0.0, 0.0, 0.0, 0.0, 0.0, 0.0, 0.0, 0.0, 0.0, 0.0, 0.0, 0.0, 0.0, 0.0, 0.0, 0.0, 0.0, 0.0, 0.0, 0.0, 0.0, 0.0, 0.0, 0.0, 0.0, 0.0, 0.0, 0.0, 0.0, 0.0, 0.0, 0.0, 0.0, 0.0, 0.0, 0.0, 0.0, 0.0, 0.0, 0.0, 0.0, 0.0, 0.0, 0.0, 0.0, 0.0, 0.0, 0.0, 0.0, 0.0, 0.0, 0.0, 0.0, 0.0, 0.0, 0.0, 0.0, 0.0, 0.0, 0.0, 0.0, 0.0, 0.0, 0.0, 0.0, 0.0, 0.0, 0.0, 0.0, 0.0, 0.0, 0.0, 0.0, 0.0, 0.0, 0.0, 0.0, 0.0, 0.0, 0.0, 0.0, 0.0, 0.0, 0.0, 0.0, 0.0, 0.0, 0.0, 0.0, 0.0, 0.0, 0.0, 0.0, 0.0, 0.0, 0.0, 0.0, 0.0, 0.0, 0.0, 0.0, 0.0, 0.0, 0.0, 0.0, 0.0, 0.0, 0.0, 0.0, 0.0, 0.0, 0.0, 0.0, 0.0, 0.0, 0.0, 0.0, 0.0, 0.0, 0.0, 0.0, 0.0, 0.0, 0.0, 0.0, 0.0, 0.0, 0.0, 0.0, 0.0, 0.0, 0.0, 0.0, 0.0, 0.0, 0.0, 0.0, 0.0, 0.0, 0.0, 0.0, 0.0, 0.0, 0.0, 0.0, 0.0, 0.0, 0.0, 0.0, 0.0, 0.0, 0.0, 0.0, 0.0, 0.0, 0.0, 0.0, 0.0, 0.0, 0.0, 0.0, 0.0, 0.0, 0.0, 0.0, 0.0, 0.0, 0.0, 0.0, 0.0, 0.0, 0.0, 0.0, 0.0, 0.0, 0.0, 0.0, 0.0, 0.0, 0.0, 0.0, 0.0, 0.0, 0.0, 0.0, 0.0, 0.0, 0.0, 0.0, 0.0, 0.0, 0.0, 0.0, 0.0, 0.0, 0.0, 0.0, 0.0, 0.0, 0.0, 0.0, 0.0, 0.0, 0.0, 0.0, 0.0, 0.0, 0.0, 0.0, 0.0, 0.0, 0.0, 0.0, 0.0, 0.0, 0.0, 0.0, 0.0, 0.0, 0.0, 0.0, 0.0, 0.0, 0.0, 0.0, 0.0, 0.0, 0.0, 0.0, 0.0, 0.0, 0.0, 0.0, 0.0, 0.0, 0.0, 0.0, 0.0, 0.0, 0.3, 0.5957, 0.3, 1.0, 0.2, 1.0, 0.2, 0.5957, 0.2, 0.5957, 0.2, 1.0, 0.1, 1.0, 0.1, 0.5957, 0.5, 0.5957, 0.5, 1.0, 0.4, 1.0, 0.4, 0.5957, 0.4, 0.5957, 0.4, 1.0, 0.3, 1.0, 0.3, 0.5957, 0.0, 0.0, 0.0, 0.0, 0.0, 0.0, 0.0, 0.0, 0.3416, 0.4602, 0.25, 0.49, 0.1089, 0.4442, 0.02175, 0.3242, 0.02175, 0.1758, 0.1089, 0.05584, 0.25, 0.01, 0.3416, 0.03977, 0.1, 0.5957, 0.1, 1.0, -7.451e-08, 1.0, -7.451e-08, 0.5957, 1.0, 0.5957, 1.0, 1.0, 0.9351, 1.0, 0.9351, 0.5957, 0.9908, 0.5957, 0.5649, 1.0, 0.5, 1.0, 0.5, 0.5957, 0.5092, 0.5957, 0.5649, 0.5957, 0.0, 0.0, 0.0, 0.0, 0.0, 0.0, 0.0, 0.0, 0.3, 0.5957, 0.3, 1.0, 0.2, 1.0, 0.2, 0.5957, 0.2, 0.5957, 0.2, 1.0, 0.1, 1.0, 0.1, 0.5957, 0.5, 0.5957, 0.5, 1.0, 0.4, 1.0, 0.4, 0.5957, 0.4, 0.5957, 0.4, 1.0, 0.3, 1.0, 0.3, 0.5957, 0.3416, 0.4602, 0.25, 0.49, 0.1089, 0.4442, 0.02175, 0.3242, 0.02175, 0.1758, 0.1089, 0.05584, 0.25, 0.01, 0.3416, 0.03977, 0.1, 0.5957, 0.1, 1.0, -7.451e-08, 1.0, -7.451e-08, 0.5957, 1.0, 0.5957, 1.0, 1.0, 0.9351, 1.0, 0.9351, 0.5957, 0.9908, 0.5957, 0.5649, 1.0, 0.5, 1.0, 0.5, 0.5957, 0.5092, 0.5957, 0.5649, 0.5957, 0.0, 0.0, 0.0, 0.0, 0.0, 0.0, 0.0, 0.0, 0.5, 0.9134, 0.5, 0.5, 0.5649, 0.5, 0.5649, 0.9134, 0.5092, 0.9134, 0.5, 0.9134, 0.5, 0.5, 0.5649, 0.5, 0.5649, 0.9134, 0.5092, 0.9134, 0.0, 0.0, 0.0, 0.0, 0.0, 0.0, 0.0, 0.0, 0.0, 0.0, 0.0, 0.0, 0.0, 0.0, 0.0, 0.0, 0.0, 0.0, 0.0, 0.0, 0.0, 0.0, 0.0, 0.0, 0.0, 0.0, 0.0, 0.0, 0.0, 0.0, 0.0, 0.0, 0.0, 0.0, 0.0, 0.0, 0.0, 0.0, 0.0, 0.0, 0.0, 0.0, 0.0, 0.0, 0.0, 0.0, 0.0, 0.0, 0.0, 0.0, 0.0, 0.0, 0.0, 0.0, 0.0, 0.0, 0.0, 0.0, 0.0, 0.0, 0.0, 0.0, 0.0, 0.0, 0.0, 0.0, 0.0, 0.0, 0.0, 0.0, 0.0, 0.0, 0.0, 0.0, 0.0, 0.0, 0.0, 0.0, 0.0, 0.0, 0.0, 0.0, 0.0, 0.0, 0.0, 0.0, 0.0, 0.0, 0.0, 0.0, 0.0, 0.0, 0.0, 0.0, 0.0, 0.0, 0.0, 0.0, 0.0, 0.0, 0.0, 0.0, 0.0, 0.0, 0.0, 0.0, 0.0, 0.0, 0.0, 0.0, 0.0, 0.0, 0.0, 0.0, 0.0, 0.0, 0.0, 0.0, 0.0, 0.0, 0.0, 0.0, 0.0, 0.0, 0.0, 0.0, 0.0, 0.0, 0.0, 0.0, 0.0, 0.0, 0.0, 0.0, 0.0, 0.0, 0.0, 0.0, 0.0, 0.0, 0.0, 0.0, 0.0, 0.0, 0.0, 0.0, 0.0, 0.0, 0.0, 0.0, 0.0, 0.0, 0.0, 0.0, 0.0, 0.0, 0.0, 0.0, 0.0, 0.0, 0.0, 0.0, 0.0, 0.0, 0.0, 0.0, 0.0, 0.0, 0.0, 0.0, 0.0, 0.0, 0.0, 0.0, 0.0, 0.0, 0.0, 0.0, 0.0, 0.0, 0.0, 0.0, 0.0, 0.0, 0.0, 0.0, 0.0, 0.0, 0.0, 0.0, 0.0, 0.0, 0.0, 0.0, 0.0, 0.0, 0.0, 0.0, 0.0, 0.0, 0.0, 0.0, 0.0, 0.0, 0.0, 0.0, 0.0, 0.0, 0.0, 0.0, 0.0, 0.0, 0.0, 0.0, 0.0, 0.0, 0.0, 0.0, 0.0, 0.0, 0.0, 0.0, 0.0, 0.0, 0.0, 0.0, 0.0, 0.0, 0.0, 0.0, 0.0, 0.0, 0.0, 0.0, 0.0, 0.0, 0.0, 0.0, 0.0, 0.0, 0.0, 0.0, 0.0, 0.0, 0.0, 0.0, 0.0, 0.0, 0.0, 0.0, 0.0, 0.0, 0.0, 0.0, 0.0, 0.0, 0.0, 0.0, 0.0, 0.0, 0.0, 0.0, 0.0, 0.0, 0.0, 0.0, 0.0, 0.0, 0.0, 0.0, 0.0, 0.0, 0.0, 0.0, 0.0, 0.0, 0.0, 0.0, 0.0, 0.0, 0.0, 0.0, 0.0, 0.0, 0.0, 0.0, 0.0, 0.0, 0.0, 0.0, 0.0, 0.0, 0.0, 0.0, 0.0, 0.0, 0.0, 0.0, 0.0, 0.0, 0.0, 0.0, 0.0, 0.0, 0.0, 0.0, 0.0, 0.0, 0.0, 0.0, 0.0, 0.0, 0.0, 0.0, 0.0, 0.0, 0.0, 0.0, 0.0, 0.0, 0.0, 0.0, 0.0, 0.0, 0.0, 0.0, 0.0, 0.0, 0.0, 0.0, 0.0, 0.0, 0.0, 0.0, 0.0, 0.0, 0.0, 0.0, 0.0, 0.0, 0.0, 0.0, 0.0, 0.0, 0.0, 0.0, 0.0, 0.0, 0.0, 0.0, 0.0, 0.0, 0.0, 0.0, 0.0, 0.0, 0.0, 0.0, 0.0, 0.0, 0.0, 0.0, 0.0, 0.0, 0.0, 0.0, 0.0, 0.0, 0.0, 0.0, 0.0, 0.0, 0.0, 0.0, 0.0, 0.0, 0.0, 0.0, 0.0, 0.0, 0.0, 0.0, 0.0, 0.0, 0.0, 0.0, 0.0, 0.0, 0.0, 0.0, 0.0, 0.0, 0.0, 0.0, 0.0, 0.0, 0.0, 0.0, 0.0, 0.0, 0.0, 0.0, 0.0, 0.0, 0.0, 0.0, 0.0, 0.0, 0.0, 0.0, 0.0, 0.0, 0.0, 0.0, 0.0, 0.0, 0.0, 0.0, 0.0, 0.0, 0.0, 0.0, 0.0, 0.0, 0.0, 0.0, 0.0, 0.0, 0.0, 0.0, 0.0, 0.0, 0.0, 0.0, 0.0, 0.0, 0.0, 0.0, 0.0, 0.0, 0.0, 0.0, 0.0, 0.0, 0.0, 0.0, 0.0, 0.0, 0.0, 0.0, 0.0, 0.0, 0.0, 0.0, 0.0, 0.0, 0.0, 0.0, 0.0, 0.0, 0.0, 0.0, 0.0, 0.0, 0.0, 0.0, 0.0, 0.0, 0.0, 0.0, 0.0, 0.0, 0.0, 0.0, 0.0, 0.0, 0.0, 0.0, 0.0, 0.0, 0.0, 0.0, 0.0, 0.0, 0.0, 0.0, 0.0, 0.0, 0.0, 0.0, 0.0, 0.0, 0.0, 0.0, 0.0, 0.0, 0.0, 0.0, 0.0, 0.0, 0.0, 0.0, 0.0, 0.0, 0.0, 0.0, 0.0, 0.0, 0.0, 0.0, 0.0, 0.0, 0.0, 0.0, 0.0, 0.0, 0.0, 0.0, 0.0, 0.0, 0.0, 0.0, 0.0, 0.0, 0.0, 0.0, 0.0, 0.0, 0.0, 0.0, 0.0, 0.0, 0.0, 0.0, 0.0, 0.0, 0.375, 0.6762, 0.375, 0.75, 0.625, 0.75, 0.625, 0.6762, 0.125, 0.6762, 0.125, 0.75, 0.375, 0.75, 0.375, 0.6762, 0.625, 0.6762, 0.625, 0.75, 0.875, 0.75, 0.875, 0.6762, 0.0, 0.0, 0.0, 0.0, 0.0, 0.0, 0.0, 0.0, 0.0, 0.0, 0.375, 0.0, 0.625, 0.0, 0.625, 0.25, 0.375, 0.25, 0.375, 0.25, 0.625, 0.25, 0.625, 0.5, 0.375, 0.5, 0.375, 0.5, 0.625, 0.5, 0.625, 0.75, 0.375, 0.75, 0.375, 0.75, 0.625, 0.75, 0.625, 1.0, 0.375, 1.0, 0.125, 0.5, 0.375, 0.5, 0.375, 0.75, 0.125, 0.75, 0.625, 0.5, 0.875, 0.5, 0.875, 0.75, 0.625, 0.75, 0.375, 0.0, 0.625, 0.0, 0.625, 0.25, 0.375, 0.25, 0.375, 0.25, 0.625, 0.25, 0.625, 0.5, 0.375, 0.5, 0.375, 0.5, 0.625, 0.5, 0.625, 0.75, 0.375, 0.75, 0.375, 0.75, 0.625, 0.75, 0.625, 1.0, 0.375, 1.0, 0.125, 0.5, 0.375, 0.5, 0.375, 0.75, 0.125, 0.75, 0.625, 0.5, 0.875, 0.5, 0.875, 0.75, 0.625, 0.75, 0.375, 0.0, 0.625, 0.0, 0.625, 0.25, 0.375, 0.25, 0.375, 0.25, 0.625, 0.25, 0.625, 0.5, 0.375, 0.5, 0.375, 0.5, 0.625, 0.5, 0.625, 0.75, 0.375, 0.75, 0.375, 0.75, 0.625, 0.75, 0.625, 1.0, 0.375, 1.0, 0.125, 0.5, 0.375, 0.5, 0.375, 0.75, 0.125, 0.75, 0.625, 0.5, 0.875, 0.5, 0.875, 0.75, 0.625, 0.75, 0.375, 0.0, 0.625, 0.0, 0.625, 0.25, 0.375, 0.25, 0.375, 0.25, 0.625, 0.25, 0.625, 0.5, 0.375, 0.5, 0.375, 0.5, 0.625, 0.5, 0.625, 0.75, 0.375, 0.75, 0.375, 0.75, 0.625, 0.75, 0.625, 1.0, 0.375, 1.0, 0.125, 0.5, 0.375, 0.5, 0.375, 0.75, 0.125, 0.75, 0.625, 0.5, 0.875, 0.5, 0.875, 0.75, 0.625, 0.75])
me_cube.materials.append(mat_car)
me_cube.materials.append(mat_glass)
me_cube.use_remesh_preserve_volume = False
me_cube.use_remesh_preserve_attributes = False
me_cube.use_mirror_vertex_groups = False
me_cube.update()

# ---- objects
ob_roue_1 = bpy.data.objects.new('roue 1', me_cylindre)
ob_roue_2 = bpy.data.objects.new('roue 2', me_cylindre_001)
ob_roue_4 = bpy.data.objects.new('roue 4', me_cylindre_002)
ob_roue_3 = bpy.data.objects.new('roue 3', me_cylindre_003)
ob_phare_1 = bpy.data.objects.new('phare 1', me_cylindre_004)
ob_pahre_2 = bpy.data.objects.new('pahre 2', me_cube_002)
ob_pahre_2_001 = bpy.data.objects.new('pahre 2.001', me_cube_003)
ob_pahre_3 = bpy.data.objects.new('pahre 3', me_cube_004)
ob_carroserie = bpy.data.objects.new('carroserie', me_cube)
ob_lamp = bpy.data.objects.new('Lamp', light_lamp)
ob_camera = bpy.data.objects.new('Camera', cam_camera)

# ---- transforms, parenting, visibility, modifiers, constraints
ob_roue_1.location = (0.9546, 1.41, 0.2138)
ob_roue_1.rotation_euler = (-1.344e-07, 1.571, 0.0)
ob_roue_1.scale = (0.3507, 0.3507, -0.063)
ob_roue_1.lineart.crease_threshold = 0.0
ob_roue_2.location = (0.9546, -1.383, 0.2138)
ob_roue_2.rotation_euler = (-1.344e-07, 1.571, 0.0)
ob_roue_2.scale = (0.3507, 0.3507, -0.063)
ob_roue_2.lineart.crease_threshold = 0.0
ob_roue_4.location = (-0.952, 1.41, 0.2138)
ob_roue_4.rotation_euler = (-1.344e-07, 1.571, 0.0)
ob_roue_4.scale = (0.3507, 0.3507, -0.063)
ob_roue_4.lineart.crease_threshold = 0.0
ob_roue_3.location = (-0.952, -1.383, 0.2138)
ob_roue_3.rotation_euler = (-1.344e-07, 1.571, 0.0)
ob_roue_3.scale = (0.3507, 0.3507, -0.063)
ob_roue_3.lineart.crease_threshold = 0.0
ob_phare_1.location = (0.7027, 2.099, 0.6651)
ob_phare_1.rotation_euler = (-1.571, 1.571, 0.0)
ob_phare_1.scale = (0.1539, 0.1539, 0.1539)
ob_phare_1.lineart.crease_threshold = 0.0
ob_pahre_2.location = (0.6606, 2.149, 0.1269)
ob_pahre_2.rotation_euler = (-0.5476, -0.0, 0.0)
ob_pahre_2.scale = (0.1439, 0.02997, 0.022)
ob_pahre_2.lineart.crease_threshold = 0.0
ob_pahre_2_001.location = (-0.6492, 2.149, 0.1269)
ob_pahre_2_001.rotation_euler = (-0.5476, -0.0, 0.0)
ob_pahre_2_001.scale = (0.1439, 0.02997, 0.022)
ob_pahre_2_001.lineart.crease_threshold = 0.0
ob_pahre_3.location = (0.6527, -1.931, 0.7419)
ob_pahre_3.scale = (0.2198, 0.09775, 0.03197)
ob_pahre_3.lineart.crease_threshold = 0.0
ob_carroserie.location = (0.0, 0.0, 1.0)
ob_carroserie.lock_rotations_4d = False
ob_carroserie.empty_display_type = 'ARROWS'
ob_carroserie.lineart.crease_threshold = 0.0
ob_lamp.location = (-4.642, 0.265, 1.873)
ob_lamp.rotation_euler = (0.6503, 0.05522, 1.866)
ob_lamp.scale = (59.99, 16.35, 20.39)
ob_lamp.lock_rotations_4d = False
ob_lamp.empty_display_type = 'ARROWS'
ob_lamp.color = (0.0, 0.0, 0.0, 0.0)
ob_lamp.lineart.crease_threshold = 0.0
ob_camera.location = (7.013, 8.653, 6.565)
ob_camera.rotation_euler = (1.068, 0.01429, 2.446)
ob_camera.lock_rotations_4d = False
ob_camera.empty_display_type = 'ARROWS'
ob_camera.color = (0.0, 0.0, 0.0, 0.0)
ob_camera.display_type = 'WIRE'
ob_camera.lineart.crease_threshold = 0.0
cam_camera.dof.focus_object = ob_carroserie

# ---- collection membership
scene.collection.objects.link(ob_roue_1)
scene.collection.objects.link(ob_roue_2)
scene.collection.objects.link(ob_roue_4)
scene.collection.objects.link(ob_roue_3)
scene.collection.objects.link(ob_phare_1)
scene.collection.objects.link(ob_pahre_2)
scene.collection.objects.link(ob_pahre_2_001)
scene.collection.objects.link(ob_pahre_3)
col_collection_1.objects.link(ob_carroserie)
col_collection_1.objects.link(ob_lamp)
col_collection_1.objects.link(ob_camera)

# ---- scene / render settings (as saved in the file)
scene.camera = ob_camera
scene.frame_start = 1; scene.frame_end = 250; scene.frame_set(1)
scene.render.engine = 'BLENDER_EEVEE_NEXT'
scene.render.resolution_percentage = 50
scene.render.dither_intensity = 0.0
scene.cycles.use_denoising = False
scene.cycles.samples = 128
scene.cycles.sampling_pattern = 'TABULATED_SOBOL'
scene.cycles.use_adaptive_sampling = False
scene.cycles.use_light_tree = False
scene.cycles.blur_glossy = 0.0
scene.cycles.sample_clamp_indirect = 0.0
scene.eevee.use_gtao = True
scene.eevee.use_raytracing = True
scene.view_settings.view_transform = 'Standard'
bpy.context.view_layer.update()
